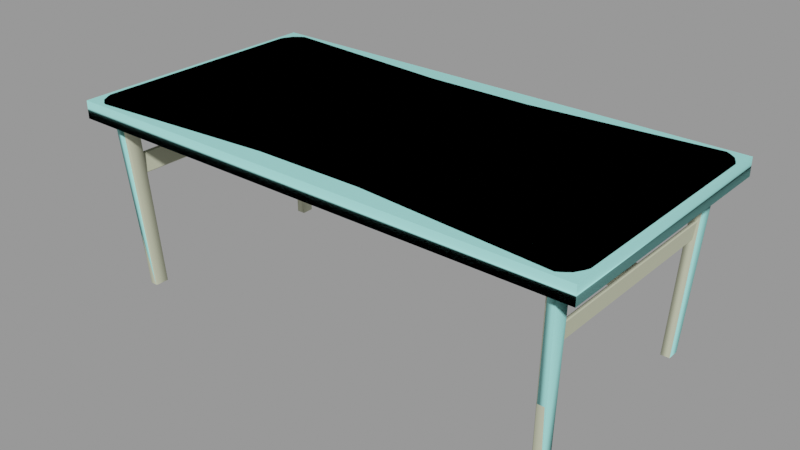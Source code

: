 # Source: work_table001.blend  (saved by Blender 2.92.15; exported with 4.5.12 LTS)
import bpy
from mathutils import Matrix  # noqa: F401  (used for matrix-valued properties, if any)

bpy.ops.wm.read_factory_settings(use_empty=True)
scene = bpy.context.scene
scene.name = 'work_table001.qc'

# ---- collections
col_work_table001 = bpy.data.collections.new('work_table001'); scene.collection.children.link(col_work_table001)

# ---- materials (node trees are filled in below, after node groups)
mat_work_table001 = bpy.data.materials.new('work_table001')
mat_work_table001.use_transparent_shadow = False
mat_work_table001.diffuse_color = (0.5536, 0.5702, 0.4135, 1.0)
mat_phy = bpy.data.materials.new('  phy')
mat_phy.use_transparent_shadow = False
mat_phy.diffuse_color = (0.4158, 0.9951, 0.9389, 1.0)

# ---- material node trees

# ---- meshes
me_work_table001_reference = bpy.data.meshes.new('work_table001_reference')
me_work_table001_reference.from_pydata([(-46.17, -2.037, 26.64), (-45.31, -2.004, 23.61), (46.05, -2.037, 26.64), (45.42, -2.004, 23.61), (45.34, 1.812, 23.44), (45.34, -1.812, 23.44), (-45.23, 1.812, 23.44), (-45.23, -1.812, 23.44), (-46.17, 2.037, 26.64), (46.05, 2.037, 26.64), (-45.31, 2.004, 23.61), (45.42, 2.004, 23.61), (46.12, -1.846, 26.8), (46.12, 1.846, 26.8), (-46.24, -1.846, 26.8), (-46.24, 1.846, 26.8), (-43.88, 19.29, 1e-06), (-43.88, 21.78, 1e-06), (-45.64, 20.97, 34.46), (-45.64, 23.67, 34.46), (-47.53, 23.67, 34.46), (-45.7, 21.78, 1e-06), (-47.53, 20.97, 34.46), (-45.7, 19.29, 1e-06), (-47.29, 23.96, 34.46), (-45.46, 22.05, 1e-06), (-45.89, 23.96, 34.46), (-44.12, 22.05, 1e-06), (-45.23, -20.5, 23.44), (-45.33, -20.48, 23.27), (-45.23, 20.5, 23.44), (-45.33, 20.47, 23.27), (-46.5, -20.65, 26.98), (-46.24, -20.63, 26.8), (-46.5, 20.65, 26.98), (-46.24, 20.63, 26.8), (-46.8, -20.65, 26.98), (-46.8, 20.65, 26.98), (-46.95, -20.63, 26.8), (-46.95, 20.63, 26.8), (-46.56, -20.5, 23.44), (-46.56, 20.5, 23.44), (-46.36, -20.48, 23.27), (-46.36, 20.47, 23.27), (-43.88, -19.29, -1e-06), (-45.64, -20.97, 34.46), (-43.88, -21.78, -1e-06), (-45.64, -23.67, 34.46), (-45.7, -19.29, -1e-06), (-45.7, -21.78, -1e-06), (-47.53, -20.97, 34.46), (-47.53, -23.67, 34.46), (43.88, 19.29, 1e-06), (45.64, 20.97, 34.46), (43.88, 21.78, 1e-06), (45.64, 23.67, 34.46), (45.7, 19.29, 1e-06), (45.7, 21.78, 1e-06), (47.53, 20.97, 34.46), (47.53, 23.67, 34.46), (45.34, -20.5, 23.44), (45.34, 20.5, 23.44), (45.44, -20.48, 23.27), (45.44, 20.47, 23.27), (46.38, -20.65, 26.98), (46.38, 20.65, 26.98), (46.12, -20.63, 26.8), (46.12, 20.63, 26.8), (46.68, -20.65, 26.98), (46.83, -20.63, 26.8), (46.68, 20.65, 26.98), (46.83, 20.63, 26.8), (46.44, -20.5, 23.44), (46.24, -20.48, 23.27), (46.44, 20.5, 23.44), (46.24, 20.47, 23.27), (43.88, -19.29, -1e-06), (43.88, -21.78, -1e-06), (45.64, -20.97, 34.46), (45.64, -23.67, 34.46), (47.53, -23.67, 34.46), (45.7, -21.78, -1e-06), (47.53, -20.97, 34.46), (45.7, -19.29, -1e-06), (47.29, -23.96, 34.46), (45.46, -22.05, -1e-06), (45.89, -23.96, 34.46), (44.12, -22.05, -1e-06), (-51.58, -23.27, 37.18), (-51.99, -21.06, 37.18), (-51.34, -23.05, 35.28), (-51.75, -20.86, 35.28), (-51.99, 21.06, 37.18), (-51.75, 20.86, 35.28), (-51.34, 23.05, 35.28), (-51.58, 23.27, 37.18), (-47.29, -23.96, 34.46), (-45.46, -22.05, -1e-06), (-45.89, -23.96, 34.46), (-44.12, -22.05, -1e-06), (47.29, 23.96, 34.46), (45.46, 22.05, 1e-06), (45.89, 23.96, 34.46), (44.12, 22.05, 1e-06), (-50.82, -21.71, 34.46), (-50.47, -22.55, 34.46), (-50.82, 21.71, 34.46), (-50.47, 22.55, 34.46), (51.58, 23.27, 37.18), (51.99, 21.06, 37.18), (51.34, 23.05, 35.28), (51.75, 20.86, 35.28), (51.99, -21.06, 37.18), (51.75, -20.86, 35.28), (51.34, -23.05, 35.28), (51.58, -23.27, 37.18), (-51.24, 22.09, 38.0), (-50.89, 22.93, 38.0), (-51.24, -22.09, 38.0), (-50.89, -22.93, 38.0), (50.26, -24.89, 35.28), (50.47, -22.55, 34.46), (49.59, -24.06, 34.46), (48.68, -26.09, 35.28), (48.29, -25.05, 34.46), (47.53, -25.47, 34.46), (46.85, -26.47, 35.28), (10.63, -22.53, 34.46), (10.65, -23.72, 35.28), (-10.65, -23.72, 35.28), (-10.63, -22.53, 34.46), (-46.85, -26.47, 35.28), (-47.53, -25.47, 34.46), (-48.68, -26.09, 35.28), (-48.29, -25.05, 34.46), (-49.59, -24.06, 34.46), (-50.26, -24.89, 35.28), (-50.26, 24.89, 35.28), (-49.59, 24.06, 34.46), (-48.68, 26.09, 35.28), (-48.29, 25.05, 34.46), (-47.53, 25.47, 34.46), (-46.85, 26.47, 35.28), (-10.63, 22.53, 34.46), (-10.65, 23.72, 35.28), (10.65, 23.72, 35.28), (10.63, 22.53, 34.46), (46.85, 26.47, 35.28), (47.53, 25.47, 34.46), (48.68, 26.09, 35.28), (48.29, 25.05, 34.46), (49.59, 24.06, 34.46), (50.26, 24.89, 35.28), (50.47, 22.55, 34.46), (-50.0, 24.47, 38.0), (-50.5, 25.13, 37.18), (-48.69, 25.48, 38.0), (-48.91, 26.34, 37.18), (-47.93, 25.9, 38.0), (-47.06, 26.73, 37.18), (-10.72, 22.92, 38.0), (-10.7, 23.95, 37.18), (10.72, 22.92, 38.0), (10.7, 23.95, 37.18), (47.06, 26.73, 37.18), (47.93, 25.9, 38.0), (48.91, 26.34, 37.18), (48.69, 25.48, 38.0), (50.5, 25.13, 37.18), (50.0, 24.47, 38.0), (50.89, 22.93, 38.0), (50.89, -22.93, 38.0), (50.0, -24.47, 38.0), (50.5, -25.13, 37.18), (48.69, -25.48, 38.0), (48.91, -26.34, 37.18), (47.93, -25.9, 38.0), (47.06, -26.73, 37.18), (10.72, -22.92, 38.0), (10.7, -23.95, 37.18), (-10.72, -22.92, 38.0), (-10.7, -23.95, 37.18), (-47.06, -26.73, 37.18), (-47.93, -25.9, 38.0), (-48.91, -26.34, 37.18), (-48.69, -25.48, 38.0), (-50.5, -25.13, 37.18), (-50.0, -24.47, 38.0), (50.82, 21.71, 34.46), (50.82, -21.71, 34.46), (51.24, 22.09, 38.0), (51.24, -22.09, 38.0)], [], [(0, 1, 2), (3, 2, 1), (4, 5, 6), (5, 7, 6), (8, 9, 10), (10, 9, 11), (12, 13, 14), (13, 15, 14), (3, 1, 5), (5, 1, 7), (10, 11, 6), (11, 4, 6), (13, 9, 15), (15, 9, 8), (12, 14, 2), (2, 14, 0), (16, 17, 18), (18, 17, 19), (20, 21, 22), (22, 21, 23), (16, 18, 23), (18, 22, 23), (24, 21, 20), (25, 21, 24), (24, 26, 25), (26, 27, 25), (19, 27, 26), (17, 27, 19), (28, 29, 30), (29, 31, 30), (32, 33, 34), (33, 35, 34), (36, 37, 38), (37, 39, 38), (40, 41, 42), (41, 43, 42), (31, 29, 43), (29, 42, 43), (33, 28, 35), (28, 30, 35), (37, 36, 34), (36, 32, 34), (38, 39, 40), (41, 40, 39), (44, 45, 46), (46, 45, 47), (48, 49, 50), (49, 51, 50), (50, 45, 48), (45, 44, 48), (52, 53, 54), (54, 53, 55), (56, 57, 58), (57, 59, 58), (58, 53, 56), (53, 52, 56), (60, 61, 62), (63, 62, 61), (64, 65, 66), (67, 66, 65), (68, 69, 70), (69, 71, 70), (72, 73, 74), (73, 75, 74), (73, 62, 75), (62, 63, 75), (66, 67, 60), (67, 61, 60), (64, 68, 65), (68, 70, 65), (69, 72, 71), (72, 74, 71), (76, 77, 78), (78, 77, 79), (80, 81, 82), (82, 81, 83), (76, 78, 83), (78, 82, 83), (84, 81, 80), (85, 81, 84), (84, 86, 85), (86, 87, 85), (79, 87, 86), (77, 87, 79), (88, 89, 90), (89, 91, 90), (89, 92, 91), (91, 92, 93), (93, 92, 94), (95, 94, 92), (51, 49, 96), (49, 97, 96), (97, 98, 96), (99, 98, 97), (98, 99, 47), (99, 46, 47), (59, 57, 100), (57, 101, 100), (101, 102, 100), (103, 102, 101), (102, 103, 55), (103, 54, 55), (90, 104, 105), (91, 104, 90), (104, 91, 93), (106, 104, 93), (93, 94, 106), (106, 94, 107), (108, 109, 110), (110, 109, 111), (109, 112, 111), (111, 112, 113), (114, 113, 112), (115, 114, 112), (95, 116, 117), (92, 116, 95), (89, 116, 92), (118, 116, 89), (89, 88, 118), (118, 88, 119), (114, 120, 121), (121, 120, 122), (120, 123, 122), (122, 123, 124), (123, 125, 124), (126, 125, 123), (125, 126, 127), (127, 126, 128), (128, 129, 127), (130, 127, 129), (131, 130, 129), (132, 130, 131), (131, 133, 132), (132, 133, 134), (133, 135, 134), (136, 135, 133), (136, 90, 135), (90, 105, 135), (94, 137, 107), (107, 137, 138), (137, 139, 138), (138, 139, 140), (139, 141, 140), (142, 141, 139), (141, 142, 143), (143, 142, 144), (144, 145, 143), (145, 146, 143), (147, 146, 145), (148, 146, 147), (147, 149, 148), (148, 149, 150), (149, 151, 150), (152, 151, 149), (152, 110, 151), (110, 153, 151), (95, 117, 154), (155, 95, 154), (155, 154, 156), (157, 155, 156), (158, 157, 156), (159, 157, 158), (158, 160, 159), (159, 160, 161), (160, 162, 161), (162, 163, 161), (162, 164, 163), (165, 164, 162), (164, 165, 166), (166, 165, 167), (166, 167, 168), (169, 168, 167), (170, 168, 169), (108, 168, 170), (115, 171, 172), (173, 115, 172), (173, 172, 174), (175, 173, 174), (176, 175, 174), (177, 175, 176), (176, 178, 177), (177, 178, 179), (178, 180, 179), (181, 179, 180), (180, 182, 181), (183, 182, 180), (182, 183, 184), (184, 183, 185), (184, 185, 186), (187, 186, 185), (119, 186, 187), (88, 186, 119), (90, 136, 88), (88, 136, 186), (186, 136, 184), (136, 133, 184), (184, 133, 182), (133, 131, 182), (182, 131, 181), (129, 181, 131), (128, 181, 129), (179, 181, 128), (126, 179, 128), (177, 179, 126), (126, 123, 177), (177, 123, 175), (123, 120, 175), (175, 120, 173), (173, 120, 115), (120, 114, 115), (110, 188, 153), (111, 188, 110), (113, 188, 111), (189, 188, 113), (113, 114, 189), (189, 114, 121), (176, 174, 190), (174, 172, 190), (172, 171, 190), (190, 171, 191), (116, 118, 119), (187, 116, 119), (185, 116, 187), (183, 116, 185), (180, 116, 183), (117, 116, 180), (154, 117, 180), (156, 154, 180), (158, 156, 180), (160, 158, 180), (160, 180, 162), (180, 178, 162), (162, 178, 165), (165, 178, 167), (167, 178, 169), (169, 178, 170), (170, 178, 190), (178, 176, 190), (141, 104, 140), (140, 104, 138), (138, 104, 107), (104, 106, 107), (189, 153, 188), (151, 153, 189), (150, 151, 189), (148, 150, 189), (146, 148, 189), (121, 146, 189), (122, 146, 121), (124, 146, 122), (125, 146, 124), (127, 146, 125), (143, 146, 127), (130, 143, 127), (130, 132, 143), (132, 134, 143), (134, 135, 143), (135, 105, 143), (105, 104, 143), (143, 104, 141), (94, 95, 137), (95, 155, 137), (155, 157, 137), (137, 157, 139), (157, 159, 139), (139, 159, 142), (159, 161, 142), (161, 144, 142), (145, 144, 161), (163, 145, 161), (147, 145, 163), (164, 147, 163), (147, 164, 149), (164, 166, 149), (149, 166, 152), (166, 168, 152), (168, 108, 152), (152, 108, 110), (115, 191, 171), (112, 191, 115), (191, 112, 109), (190, 191, 109), (109, 108, 190), (190, 108, 170)])
me_work_table001_reference.polygons.foreach_set('use_smooth', [True] * 284)
_k = set([(0, 2), (1, 2), (1, 3), (4, 6), (5, 6), (5, 7), (8, 9), (9, 15), (10, 11), (12, 14), (13, 14), (13, 15), (28, 30), (28, 35), (29, 30), (29, 31), (32, 34), (33, 34), (33, 35), (36, 37), (38, 39), (40, 41), (42, 43), (60, 61), (62, 63), (62, 75), (64, 65), (65, 68), (66, 67), (68, 70), (69, 70), (69, 71), (71, 72), (72, 74), (73, 74), (73, 75), (88, 89), (88, 186), (89, 92), (90, 91), (90, 136), (91, 93), (92, 95), (93, 94), (94, 137), (95, 155), (104, 105), (104, 106), (105, 135), (106, 107), (107, 138), (108, 109), (108, 168), (109, 112), (110, 111), (110, 152), (111, 113), (112, 115), (113, 114), (114, 120), (115, 173), (116, 117), (116, 118), (117, 154), (118, 119), (119, 187), (120, 123), (121, 122), (121, 189), (122, 124), (123, 126), (124, 125), (125, 127), (126, 128), (127, 130), (128, 129), (129, 131), (130, 132), (131, 133), (132, 134), (133, 136), (134, 135), (137, 139), (138, 140), (139, 142), (140, 141), (141, 143), (142, 144), (143, 146), (144, 145), (145, 147), (146, 148), (147, 149), (148, 150), (149, 152), (150, 151), (151, 153), (153, 188), (154, 156), (155, 157), (156, 158), (157, 159), (158, 160), (159, 161), (160, 162), (161, 163), (162, 165), (163, 164), (164, 166), (165, 167), (166, 168), (167, 169), (169, 170), (170, 190), (171, 172), (171, 191), (172, 174), (173, 175), (174, 176), (175, 177), (176, 178), (177, 179), (178, 180), (179, 181), (180, 183), (181, 182), (182, 184), (183, 185), (184, 186), (185, 187), (188, 189), (190, 191)])
me_work_table001_reference.attributes.new('sharp_edge', 'BOOLEAN', 'EDGE').data.foreach_set('value', [ (min(e.vertices), max(e.vertices)) in _k for e in me_work_table001_reference.edges])
_uv = me_work_table001_reference.uv_layers.new(name='UVMap')
_uv.uv.foreach_set('vector', [0.8543, 0.7563, 0.8303, 0.7479, 0.8543, 0.006817, 0.8303, 0.01523, 0.8543, 0.006817, 0.8303, 0.7479, 0.9429, 0.07764, 0.9685, 0.07756, 0.9447, 0.7113, 0.9685, 0.07756, 0.9703, 0.7113, 0.9447, 0.7113, 0.8622, 0.7563, 0.8622, 0.006817, 0.8863, 0.7479, 0.8863, 0.7479, 0.8622, 0.006817, 0.8863, 0.01523, 0.9047, 0.06813, 0.9303, 0.06813, 0.9047, 0.718, 0.9303, 0.06813, 0.9303, 0.718, 0.9047, 0.718, 0.9698, 0.07781, 0.9716, 0.7123, 0.9685, 0.07756, 0.9685, 0.07756, 0.9716, 0.7123, 0.9703, 0.7113, 0.8863, 0.7479, 0.8863, 0.01523, 0.8876, 0.7474, 0.8863, 0.01523, 0.8876, 0.01571, 0.8876, 0.7474, 0.9303, 0.06813, 0.9316, 0.06919, 0.9303, 0.718, 0.9303, 0.718, 0.9316, 0.06919, 0.9317, 0.7183, 0.9047, 0.06813, 0.9047, 0.718, 0.9034, 0.06919, 0.9034, 0.06919, 0.9047, 0.718, 0.9034, 0.7183, 0.03209, 0.9292, 0.03209, 0.9112, 0.3061, 0.9292, 0.3061, 0.9292, 0.03209, 0.9112, 0.3061, 0.9112, 0.602, 0.9503, 0.465, 0.9504, 0.602, 0.9323, 0.602, 0.9323, 0.465, 0.9504, 0.465, 0.9324, 0.323, 0.9035, 0.597, 0.9035, 0.323, 0.9186, 0.597, 0.9035, 0.597, 0.9186, 0.323, 0.9186, 0.03209, 0.8968, 0.3061, 0.8987, 0.03209, 0.8987, 0.3061, 0.8968, 0.3061, 0.8987, 0.03209, 0.8968, 0.03209, 0.8968, 0.03209, 0.8855, 0.3061, 0.8968, 0.03209, 0.8855, 0.3061, 0.8855, 0.3061, 0.8968, 0.03209, 0.8836, 0.3061, 0.8855, 0.03209, 0.8855, 0.3061, 0.8836, 0.3061, 0.8855, 0.03209, 0.8836, 0.8989, 0.8699, 0.8989, 0.8713, 0.6195, 0.8699, 0.8989, 0.8713, 0.6195, 0.8713, 0.6195, 0.8699, 0.6193, 0.9183, 0.6193, 0.9174, 0.8987, 0.9178, 0.6193, 0.9174, 0.8987, 0.9169, 0.8987, 0.9178, 0.6193, 0.9204, 0.8987, 0.9199, 0.6193, 0.9224, 0.8987, 0.9199, 0.8987, 0.9219, 0.6193, 0.9224, 0.309, 0.811, 0.02957, 0.8111, 0.309, 0.809, 0.02957, 0.8111, 0.02957, 0.8092, 0.309, 0.809, 0.02957, 0.7981, 0.309, 0.798, 0.02957, 0.8092, 0.309, 0.798, 0.309, 0.809, 0.02957, 0.8092, 0.8989, 0.8432, 0.8989, 0.8699, 0.6195, 0.8432, 0.8989, 0.8699, 0.6195, 0.8699, 0.6195, 0.8432, 0.8987, 0.9199, 0.6193, 0.9204, 0.8987, 0.9178, 0.6193, 0.9204, 0.6193, 0.9183, 0.8987, 0.9178, 0.6193, 0.9224, 0.8987, 0.9219, 0.6193, 0.9357, 0.8987, 0.9352, 0.6193, 0.9357, 0.8987, 0.9219, 0.323, 0.8793, 0.597, 0.8793, 0.323, 0.8973, 0.323, 0.8973, 0.597, 0.8793, 0.597, 0.8973, 0.317, 0.9824, 0.317, 0.9644, 0.454, 0.9823, 0.317, 0.9644, 0.454, 0.9643, 0.454, 0.9823, 0.03209, 0.8774, 0.03209, 0.8623, 0.3061, 0.8774, 0.03209, 0.8623, 0.3061, 0.8623, 0.3061, 0.8774, 0.465, 0.966, 0.602, 0.966, 0.465, 0.984, 0.465, 0.984, 0.602, 0.966, 0.602, 0.984, 0.323, 0.8518, 0.323, 0.8338, 0.597, 0.8518, 0.323, 0.8338, 0.597, 0.8338, 0.597, 0.8518, 0.597, 0.8125, 0.597, 0.8277, 0.323, 0.8125, 0.597, 0.8277, 0.323, 0.8277, 0.323, 0.8125, 0.309, 0.7824, 0.02957, 0.7825, 0.309, 0.7809, 0.02957, 0.781, 0.309, 0.7809, 0.02957, 0.7825, 0.6213, 0.8829, 0.9006, 0.885, 0.6212, 0.8852, 0.9006, 0.8874, 0.6212, 0.8852, 0.9006, 0.885, 0.8924, 0.8075, 0.8924, 0.8089, 0.613, 0.8075, 0.8924, 0.8089, 0.613, 0.8089, 0.613, 0.8075, 0.8924, 0.8356, 0.8924, 0.837, 0.613, 0.8356, 0.8924, 0.837, 0.613, 0.837, 0.613, 0.8356, 0.309, 0.7698, 0.309, 0.7809, 0.02957, 0.77, 0.309, 0.7809, 0.02957, 0.781, 0.02957, 0.77, 0.6212, 0.8852, 0.9006, 0.8874, 0.6211, 0.9067, 0.9006, 0.8874, 0.9005, 0.9088, 0.6211, 0.9067, 0.6213, 0.8829, 0.6213, 0.8808, 0.9006, 0.885, 0.6213, 0.8808, 0.9007, 0.8829, 0.9006, 0.885, 0.8924, 0.8089, 0.8924, 0.8356, 0.613, 0.8089, 0.8924, 0.8356, 0.613, 0.8356, 0.613, 0.8089, 0.317, 0.952, 0.317, 0.934, 0.454, 0.9519, 0.454, 0.9519, 0.317, 0.934, 0.454, 0.9339, 0.597, 0.8063, 0.323, 0.8063, 0.597, 0.7884, 0.597, 0.7884, 0.323, 0.8063, 0.323, 0.7884, 0.3061, 0.8348, 0.03209, 0.8348, 0.3061, 0.8196, 0.03209, 0.8348, 0.03209, 0.8196, 0.3061, 0.8196, 0.597, 0.769, 0.323, 0.767, 0.597, 0.767, 0.323, 0.769, 0.323, 0.767, 0.597, 0.769, 0.597, 0.769, 0.597, 0.7802, 0.323, 0.769, 0.597, 0.7802, 0.323, 0.7802, 0.323, 0.769, 0.597, 0.7822, 0.323, 0.7802, 0.597, 0.7802, 0.323, 0.7822, 0.323, 0.7802, 0.597, 0.7822, 0.1196, 0.7455, 0.1342, 0.7484, 0.1196, 0.7531, 0.1342, 0.7484, 0.1342, 0.756, 0.1196, 0.7531, 0.1342, 0.7484, 0.4109, 0.7491, 0.1342, 0.756, 0.1342, 0.756, 0.4109, 0.7491, 0.4109, 0.7566, 0.4109, 0.7566, 0.4109, 0.7491, 0.4255, 0.7538, 0.4255, 0.7462, 0.4255, 0.7538, 0.4109, 0.7491, 0.597, 0.8731, 0.323, 0.8731, 0.597, 0.8712, 0.323, 0.8731, 0.323, 0.8712, 0.597, 0.8712, 0.323, 0.8712, 0.597, 0.8599, 0.597, 0.8712, 0.323, 0.8599, 0.597, 0.8599, 0.323, 0.8712, 0.597, 0.8599, 0.323, 0.8599, 0.597, 0.858, 0.323, 0.8599, 0.323, 0.858, 0.597, 0.858, 0.03209, 0.8409, 0.3061, 0.8409, 0.03209, 0.8429, 0.3061, 0.8409, 0.3061, 0.8429, 0.03209, 0.8429, 0.3061, 0.8429, 0.03209, 0.8541, 0.03209, 0.8429, 0.3061, 0.8541, 0.03209, 0.8541, 0.3061, 0.8429, 0.03209, 0.8541, 0.3061, 0.8541, 0.03209, 0.8561, 0.3061, 0.8541, 0.3061, 0.8561, 0.03209, 0.8561, 0.7876, 0.7444, 0.7793, 0.7382, 0.7849, 0.7358, 0.7731, 0.7473, 0.7793, 0.7382, 0.7876, 0.7444, 0.7793, 0.7382, 0.7731, 0.7473, 0.4963, 0.7482, 0.49, 0.7392, 0.7793, 0.7382, 0.4963, 0.7482, 0.4963, 0.7482, 0.4818, 0.7454, 0.49, 0.7392, 0.49, 0.7392, 0.4818, 0.7454, 0.4844, 0.7368, 0.613, 0.7797, 0.6276, 0.7797, 0.613, 0.7948, 0.613, 0.7948, 0.6276, 0.7797, 0.6276, 0.7948, 0.6276, 0.7797, 0.9043, 0.7797, 0.6276, 0.7948, 0.6276, 0.7948, 0.9043, 0.7797, 0.9043, 0.7948, 0.9189, 0.7948, 0.9043, 0.7948, 0.9043, 0.7797, 0.9189, 0.7797, 0.9189, 0.7948, 0.9043, 0.7797, 0.4255, 0.7462, 0.4172, 0.7401, 0.4228, 0.7377, 0.4109, 0.7491, 0.4172, 0.7401, 0.4255, 0.7462, 0.1342, 0.7484, 0.4172, 0.7401, 0.4109, 0.7491, 0.1279, 0.7394, 0.4172, 0.7401, 0.1342, 0.7484, 0.1342, 0.7484, 0.1196, 0.7455, 0.1279, 0.7394, 0.1279, 0.7394, 0.1196, 0.7455, 0.1224, 0.737, 0.03779, 0.02144, 0.03779, 0.0291, 0.03197, 0.02687, 0.03197, 0.02687, 0.03779, 0.0291, 0.03197, 0.03319, 0.03779, 0.0291, 0.03779, 0.04033, 0.03197, 0.03319, 0.03197, 0.03319, 0.03779, 0.04033, 0.03197, 0.04246, 0.03779, 0.04033, 0.03197, 0.04784, 0.03197, 0.04246, 0.03779, 0.05342, 0.03197, 0.04784, 0.03779, 0.04033, 0.03197, 0.04784, 0.03779, 0.05342, 0.03197, 0.3111, 0.03197, 0.3111, 0.03779, 0.05342, 0.03779, 0.3111, 0.03779, 0.3111, 0.03779, 0.4627, 0.03197, 0.3111, 0.03197, 0.4627, 0.03197, 0.3111, 0.03779, 0.4627, 0.03779, 0.7203, 0.03197, 0.4627, 0.03779, 0.4627, 0.03197, 0.7259, 0.03197, 0.4627, 0.03779, 0.7203, 0.03779, 0.7203, 0.03779, 0.7334, 0.03197, 0.7259, 0.03197, 0.7259, 0.03779, 0.7334, 0.03197, 0.7313, 0.03779, 0.7334, 0.03197, 0.7406, 0.03197, 0.7313, 0.03779, 0.7446, 0.03197, 0.7406, 0.03779, 0.7334, 0.03779, 0.7446, 0.03779, 0.7523, 0.03197, 0.7406, 0.03779, 0.7523, 0.03197, 0.7469, 0.03197, 0.7406, 0.08243, 0.7523, 0.08243, 0.7446, 0.08826, 0.7469, 0.08826, 0.7469, 0.08243, 0.7446, 0.08826, 0.7406, 0.08243, 0.7446, 0.08243, 0.7334, 0.08826, 0.7406, 0.08826, 0.7406, 0.08243, 0.7334, 0.08826, 0.7313, 0.08243, 0.7334, 0.08826, 0.7259, 0.08826, 0.7313, 0.08243, 0.7203, 0.08826, 0.7259, 0.08243, 0.7334, 0.08826, 0.7259, 0.08243, 0.7203, 0.08826, 0.4627, 0.08826, 0.4627, 0.08243, 0.7203, 0.08243, 0.4627, 0.08243, 0.4627, 0.08243, 0.3111, 0.08826, 0.4627, 0.08243, 0.3111, 0.08826, 0.3111, 0.08826, 0.4627, 0.08243, 0.05342, 0.08826, 0.3111, 0.08243, 0.3111, 0.08826, 0.04784, 0.08826, 0.3111, 0.08243, 0.05342, 0.08243, 0.05342, 0.08243, 0.04033, 0.08826, 0.04784, 0.08826, 0.04784, 0.08243, 0.04033, 0.08826, 0.04246, 0.08243, 0.04033, 0.08826, 0.03319, 0.08826, 0.04246, 0.08243, 0.0291, 0.08826, 0.03319, 0.08243, 0.04033, 0.08243, 0.0291, 0.08243, 0.02144, 0.08826, 0.03319, 0.08243, 0.02144, 0.08826, 0.02687, 0.08826, 0.03319, 0.06904, 0.7523, 0.06321, 0.7469, 0.06321, 0.7406, 0.06904, 0.7446, 0.06904, 0.7523, 0.06321, 0.7406, 0.06904, 0.7446, 0.06321, 0.7406, 0.06321, 0.7313, 0.06904, 0.7334, 0.06904, 0.7446, 0.06321, 0.7313, 0.06321, 0.7259, 0.06904, 0.7334, 0.06321, 0.7313, 0.06904, 0.7203, 0.06904, 0.7334, 0.06321, 0.7259, 0.06321, 0.7259, 0.06321, 0.4627, 0.06904, 0.7203, 0.06904, 0.7203, 0.06321, 0.4627, 0.06904, 0.4627, 0.06321, 0.4627, 0.06321, 0.3111, 0.06904, 0.4627, 0.06321, 0.3111, 0.06904, 0.3111, 0.06904, 0.4627, 0.06321, 0.3111, 0.06904, 0.05342, 0.06904, 0.3111, 0.06321, 0.04784, 0.06904, 0.05342, 0.06321, 0.3111, 0.06904, 0.05342, 0.06321, 0.04784, 0.06904, 0.04033, 0.06904, 0.04033, 0.06321, 0.04784, 0.06321, 0.04246, 0.06904, 0.04033, 0.06321, 0.04246, 0.06904, 0.0291, 0.06321, 0.03319, 0.06904, 0.0291, 0.06321, 0.04246, 0.06321, 0.02687, 0.06904, 0.0291, 0.06321, 0.03319, 0.06904, 0.02144, 0.06904, 0.0291, 0.06321, 0.02687, 0.05119, 0.02144, 0.05701, 0.02687, 0.05701, 0.03319, 0.05119, 0.0291, 0.05119, 0.02144, 0.05701, 0.03319, 0.05119, 0.0291, 0.05701, 0.03319, 0.05701, 0.04246, 0.05119, 0.04033, 0.05119, 0.0291, 0.05701, 0.04246, 0.05701, 0.04784, 0.05119, 0.04033, 0.05701, 0.04246, 0.05119, 0.05342, 0.05119, 0.04033, 0.05701, 0.04784, 0.05701, 0.04784, 0.05701, 0.3111, 0.05119, 0.05342, 0.05119, 0.05342, 0.05701, 0.3111, 0.05119, 0.3111, 0.05701, 0.3111, 0.05701, 0.4627, 0.05119, 0.3111, 0.05119, 0.4627, 0.05119, 0.3111, 0.05701, 0.4627, 0.05701, 0.4627, 0.05119, 0.7203, 0.05119, 0.4627, 0.05701, 0.7259, 0.05119, 0.7203, 0.05701, 0.4627, 0.05119, 0.7203, 0.05701, 0.7259, 0.05119, 0.7334, 0.05119, 0.7334, 0.05701, 0.7259, 0.05701, 0.7313, 0.05119, 0.7334, 0.05701, 0.7313, 0.05119, 0.7446, 0.05701, 0.7406, 0.05119, 0.7446, 0.05701, 0.7313, 0.05701, 0.7469, 0.05119, 0.7446, 0.05701, 0.7406, 0.05119, 0.7523, 0.05119, 0.7446, 0.05701, 0.7469, 0.03779, 0.7523, 0.03779, 0.7446, 0.05119, 0.7523, 0.05119, 0.7523, 0.03779, 0.7446, 0.05119, 0.7446, 0.05119, 0.7446, 0.03779, 0.7446, 0.05119, 0.7334, 0.03779, 0.7446, 0.03779, 0.7334, 0.05119, 0.7334, 0.05119, 0.7334, 0.03779, 0.7334, 0.05119, 0.7203, 0.03779, 0.7334, 0.03779, 0.7203, 0.05119, 0.7203, 0.05119, 0.7203, 0.03779, 0.7203, 0.05119, 0.4627, 0.03779, 0.4627, 0.05119, 0.4627, 0.03779, 0.7203, 0.03779, 0.3111, 0.05119, 0.4627, 0.03779, 0.4627, 0.05119, 0.3111, 0.05119, 0.4627, 0.03779, 0.3111, 0.03779, 0.05342, 0.05119, 0.3111, 0.03779, 0.3111, 0.05119, 0.05342, 0.05119, 0.3111, 0.03779, 0.05342, 0.03779, 0.05342, 0.03779, 0.04033, 0.05119, 0.05342, 0.05119, 0.05342, 0.03779, 0.04033, 0.05119, 0.04033, 0.03779, 0.04033, 0.03779, 0.0291, 0.05119, 0.04033, 0.05119, 0.04033, 0.03779, 0.0291, 0.05119, 0.0291, 0.05119, 0.0291, 0.03779, 0.0291, 0.05119, 0.02144, 0.03779, 0.0291, 0.03779, 0.02144, 0.05119, 0.02144, 0.613, 0.7948, 0.6213, 0.8013, 0.6157, 0.8013, 0.6276, 0.7948, 0.6213, 0.8013, 0.613, 0.7948, 0.9043, 0.7948, 0.6213, 0.8013, 0.6276, 0.7948, 0.9106, 0.8013, 0.6213, 0.8013, 0.9043, 0.7948, 0.9043, 0.7948, 0.9189, 0.7948, 0.9106, 0.8013, 0.9106, 0.8013, 0.9189, 0.7948, 0.9161, 0.8013, 0.1045, 0.05661, 0.1073, 0.05138, 0.4188, 0.03452, 0.1073, 0.05138, 0.1139, 0.04237, 0.4188, 0.03452, 0.1139, 0.04237, 0.124, 0.03624, 0.4188, 0.03452, 0.4188, 0.03452, 0.124, 0.03624, 0.1295, 0.03385, 0.4172, 0.7401, 0.1279, 0.7394, 0.1224, 0.737, 0.1123, 0.7308, 0.4172, 0.7401, 0.1224, 0.737, 0.1058, 0.7218, 0.4172, 0.7401, 0.1123, 0.7308, 0.103, 0.7165, 0.4172, 0.7401, 0.1058, 0.7218, 0.1184, 0.4604, 0.4172, 0.7401, 0.103, 0.7165, 0.4228, 0.7377, 0.4172, 0.7401, 0.1184, 0.4604, 0.4329, 0.7316, 0.4228, 0.7377, 0.1184, 0.4604, 0.4395, 0.7226, 0.4329, 0.7316, 0.1184, 0.4604, 0.4423, 0.7173, 0.4395, 0.7226, 0.1184, 0.4604, 0.4281, 0.4611, 0.4423, 0.7173, 0.1184, 0.4604, 0.4281, 0.4611, 0.1184, 0.4604, 0.4285, 0.3135, 0.1184, 0.4604, 0.1188, 0.3129, 0.4285, 0.3135, 0.4285, 0.3135, 0.1188, 0.3129, 0.4438, 0.05739, 0.4438, 0.05739, 0.1188, 0.3129, 0.441, 0.05214, 0.441, 0.05214, 0.1188, 0.3129, 0.4344, 0.0431, 0.4344, 0.0431, 0.1188, 0.3129, 0.4244, 0.03693, 0.4244, 0.03693, 0.1188, 0.3129, 0.4188, 0.03452, 0.1188, 0.3129, 0.1045, 0.05661, 0.4188, 0.03452, 0.4649, 0.7165, 0.7793, 0.7382, 0.4678, 0.7217, 0.4678, 0.7217, 0.7793, 0.7382, 0.4744, 0.7307, 0.4744, 0.7307, 0.7793, 0.7382, 0.4844, 0.7368, 0.7793, 0.7382, 0.49, 0.7392, 0.4844, 0.7368, 0.7769, 0.03268, 0.4821, 0.03607, 0.4876, 0.03365, 0.472, 0.04226, 0.4821, 0.03607, 0.7769, 0.03268, 0.4655, 0.0513, 0.472, 0.04226, 0.7769, 0.03268, 0.4627, 0.05655, 0.4655, 0.0513, 0.7769, 0.03268, 0.4783, 0.3126, 0.4627, 0.05655, 0.7769, 0.03268, 0.7825, 0.03505, 0.4783, 0.3126, 0.7769, 0.03268, 0.7926, 0.04117, 0.4783, 0.3126, 0.7825, 0.03505, 0.7992, 0.05017, 0.4783, 0.3126, 0.7926, 0.04117, 0.802, 0.0554, 0.4783, 0.3126, 0.7992, 0.05017, 0.788, 0.3117, 0.4783, 0.3126, 0.802, 0.0554, 0.4789, 0.4602, 0.4783, 0.3126, 0.788, 0.3117, 0.7885, 0.4593, 0.4789, 0.4602, 0.788, 0.3117, 0.7885, 0.4593, 0.8043, 0.7153, 0.4789, 0.4602, 0.8043, 0.7153, 0.8015, 0.7206, 0.4789, 0.4602, 0.8015, 0.7206, 0.7949, 0.7296, 0.4789, 0.4602, 0.7949, 0.7296, 0.7849, 0.7358, 0.4789, 0.4602, 0.7849, 0.7358, 0.7793, 0.7382, 0.4789, 0.4602, 0.4789, 0.4602, 0.7793, 0.7382, 0.4649, 0.7165, 0.08243, 0.7523, 0.06904, 0.7523, 0.08243, 0.7446, 0.06904, 0.7523, 0.06904, 0.7446, 0.08243, 0.7446, 0.06904, 0.7446, 0.06904, 0.7334, 0.08243, 0.7446, 0.08243, 0.7446, 0.06904, 0.7334, 0.08243, 0.7334, 0.06904, 0.7334, 0.06904, 0.7203, 0.08243, 0.7334, 0.08243, 0.7334, 0.06904, 0.7203, 0.08243, 0.7203, 0.06904, 0.7203, 0.06904, 0.4627, 0.08243, 0.7203, 0.06904, 0.4627, 0.08243, 0.4627, 0.08243, 0.7203, 0.08243, 0.3111, 0.08243, 0.4627, 0.06904, 0.4627, 0.06904, 0.3111, 0.08243, 0.3111, 0.06904, 0.4627, 0.08243, 0.05342, 0.08243, 0.3111, 0.06904, 0.3111, 0.06904, 0.05342, 0.08243, 0.05342, 0.06904, 0.3111, 0.08243, 0.05342, 0.06904, 0.05342, 0.08243, 0.04033, 0.06904, 0.05342, 0.06904, 0.04033, 0.08243, 0.04033, 0.08243, 0.04033, 0.06904, 0.04033, 0.08243, 0.0291, 0.06904, 0.04033, 0.06904, 0.0291, 0.08243, 0.0291, 0.06904, 0.0291, 0.06904, 0.02144, 0.08243, 0.0291, 0.08243, 0.0291, 0.06904, 0.02144, 0.08243, 0.02144, 0.9189, 0.7797, 0.9106, 0.7732, 0.9161, 0.7732, 0.9043, 0.7797, 0.9106, 0.7732, 0.9189, 0.7797, 0.9106, 0.7732, 0.9043, 0.7797, 0.6276, 0.7797, 0.6213, 0.7732, 0.9106, 0.7732, 0.6276, 0.7797, 0.6276, 0.7797, 0.613, 0.7797, 0.6213, 0.7732, 0.6213, 0.7732, 0.613, 0.7797, 0.6157, 0.7732])
_uv.active_render = True
_uv = me_work_table001_reference.uv_layers.new(name='lightmap')
_uv.uv.foreach_set('vector', [0.6943, 0.6327, 0.7298, 0.6327, 0.7298, 0.3188, 0.6144, 0.6723, 0.6144, 0.6357, 0.3097, 0.6723, 0.6144, 0.7911, 0.6144, 0.7545, 0.3097, 0.7911, 0.6134, 0.7535, 0.3087, 0.7535, 0.3087, 0.7901, 0.7288, 0.3178, 0.6933, 0.6317, 0.6933, 0.3178, 0.6134, 0.6347, 0.3087, 0.6713, 0.3087, 0.6347, 0.7682, 0.6327, 0.7328, 0.6327, 0.7682, 0.3188, 0.7318, 0.6317, 0.7318, 0.3178, 0.7672, 0.3178, 0.9221, 0.9921, 0.6174, 0.999, 0.9221, 0.999, 0.999, 0.002002, 0.9924, 0.3158, 0.999, 0.3158, 0.6164, 0.998, 0.9211, 0.9911, 0.6164, 0.9911, 0.998, 0.001001, 0.9914, 0.001001, 0.9914, 0.3148, 0.6144, 0.9921, 0.6144, 0.999, 0.3097, 0.999, 0.9828, 0.9495, 0.9894, 0.6357, 0.9894, 0.9495, 0.3087, 0.998, 0.6134, 0.9911, 0.3087, 0.9911, 0.9818, 0.9485, 0.9884, 0.6347, 0.9818, 0.6347, 0.6144, 0.8139, 0.6144, 0.8307, 0.3097, 0.8307, 0.7875, 0.3158, 0.7875, 0.002002, 0.7712, 0.3158, 0.8674, 0.6327, 0.8836, 0.3188, 0.8836, 0.6327, 0.002002, 0.8109, 0.3067, 0.8109, 0.3067, 0.7941, 0.8097, 0.3158, 0.8259, 0.002002, 0.8259, 0.3158, 0.3067, 0.8505, 0.3067, 0.8337, 0.002002, 0.8505, 0.9221, 0.7545, 0.6174, 0.7614, 0.9221, 0.7614, 0.9509, 0.6327, 0.9443, 0.6327, 0.9509, 0.3188, 0.9221, 0.7941, 0.9221, 0.801, 0.6174, 0.801, 0.9509, 0.6357, 0.9443, 0.9495, 0.9509, 0.9495, 0.9221, 0.8109, 0.6174, 0.8109, 0.9221, 0.804, 0.9924, 0.6327, 0.999, 0.6327, 0.999, 0.3188, 0.9221, 0.9723, 0.9221, 0.9792, 0.6174, 0.9792, 0.9798, 0.002002, 0.9798, 0.3158, 0.9732, 0.3158, 0.6144, 0.9723, 0.6144, 0.9792, 0.3097, 0.9792, 0.9702, 0.6357, 0.9702, 0.9495, 0.9635, 0.9495, 0.3067, 0.9723, 0.002002, 0.9792, 0.3067, 0.9792, 0.9635, 0.6327, 0.9702, 0.6327, 0.9702, 0.3188, 0.6144, 0.9624, 0.3097, 0.9693, 0.6144, 0.9693, 0.9635, 0.3158, 0.9702, 0.3158, 0.9702, 0.002002, 0.3067, 0.999, 0.002002, 0.999, 0.3067, 0.9921, 0.001001, 0.998, 0.001001, 0.9911, 0.3057, 0.9911, 0.6528, 0.6327, 0.6174, 0.6327, 0.6528, 0.3188, 0.3097, 0.7119, 0.6144, 0.7119, 0.6144, 0.6753, 0.9894, 0.6327, 0.9894, 0.3188, 0.9828, 0.6327, 0.9884, 0.3178, 0.9818, 0.3178, 0.9818, 0.6317, 0.6144, 0.7515, 0.3097, 0.7515, 0.6144, 0.7149, 0.6913, 0.6327, 0.6913, 0.3188, 0.6558, 0.6327, 0.6144, 0.9129, 0.3097, 0.9297, 0.6144, 0.9297, 0.9028, 0.3188, 0.9028, 0.6327, 0.8866, 0.6327, 0.9251, 0.3158, 0.9413, 0.3158, 0.9413, 0.002002, 0.6174, 0.7317, 0.9221, 0.7149, 0.9221, 0.7317, 0.9251, 0.6327, 0.9413, 0.6327, 0.9413, 0.3188, 0.6174, 0.7515, 0.9221, 0.7347, 0.9221, 0.7515, 0.3087, 0.8297, 0.6134, 0.8129, 0.3087, 0.8129, 0.7702, 0.3148, 0.7702, 0.001001, 0.7865, 0.001001, 0.001001, 0.8099, 0.001001, 0.7931, 0.3057, 0.7931, 0.8664, 0.6317, 0.8826, 0.3178, 0.8664, 0.3178, 0.001001, 0.8495, 0.001001, 0.8327, 0.3057, 0.8327, 0.8087, 0.3148, 0.8249, 0.001001, 0.8087, 0.001001, 0.6164, 0.9782, 0.9211, 0.9713, 0.6164, 0.9713, 0.9722, 0.001001, 0.9722, 0.3148, 0.9788, 0.001001, 0.3087, 0.9782, 0.6134, 0.9713, 0.3087, 0.9713, 0.9625, 0.6347, 0.9625, 0.9485, 0.9692, 0.6347, 0.001001, 0.9782, 0.001001, 0.9713, 0.3057, 0.9713, 0.9625, 0.6317, 0.9625, 0.3178, 0.9692, 0.3178, 0.3087, 0.9683, 0.3087, 0.9614, 0.6134, 0.9614, 0.9625, 0.3148, 0.9625, 0.001001, 0.9692, 0.001001, 0.3067, 0.9693, 0.3067, 0.9624, 0.002002, 0.9693, 0.3057, 0.9614, 0.001001, 0.9614, 0.001001, 0.9683, 0.6164, 0.3178, 0.6164, 0.6317, 0.6518, 0.3178, 0.3087, 0.7109, 0.3087, 0.6743, 0.6134, 0.6743, 0.9605, 0.6327, 0.9539, 0.6327, 0.9605, 0.3188, 0.9529, 0.6317, 0.9529, 0.3178, 0.9595, 0.3178, 0.3087, 0.7139, 0.3087, 0.7505, 0.6134, 0.7139, 0.6548, 0.6317, 0.6548, 0.3178, 0.6903, 0.3178, 0.3087, 0.9287, 0.3087, 0.9119, 0.6134, 0.9119, 0.8856, 0.3178, 0.8856, 0.6317, 0.9018, 0.3178, 0.6164, 0.7307, 0.9211, 0.7139, 0.6164, 0.7139, 0.9241, 0.3148, 0.9241, 0.001001, 0.9403, 0.001001, 0.6164, 0.7505, 0.9211, 0.7337, 0.6164, 0.7337, 0.9241, 0.3178, 0.9403, 0.3178, 0.9241, 0.6317, 0.9221, 0.7842, 0.6174, 0.7911, 0.9221, 0.7911, 0.9509, 0.3158, 0.9443, 0.3158, 0.9509, 0.002002, 0.9221, 0.7743, 0.9221, 0.7812, 0.6174, 0.7812, 0.9413, 0.6357, 0.9347, 0.9495, 0.9413, 0.9495, 0.9221, 0.7713, 0.6174, 0.7713, 0.9221, 0.7644, 0.9251, 0.9495, 0.9317, 0.9495, 0.9317, 0.6357, 0.7105, 0.6723, 0.7105, 0.6555, 0.6943, 0.6723, 0.7135, 0.6525, 0.7298, 0.6525, 0.7298, 0.6357, 0.6144, 0.9327, 0.3097, 0.9495, 0.6144, 0.9495, 0.9221, 0.3188, 0.9058, 0.6327, 0.9221, 0.6327, 0.7105, 0.6525, 0.6943, 0.6525, 0.7105, 0.6357, 0.7682, 0.6723, 0.752, 0.6723, 0.7682, 0.6555, 0.6164, 0.7832, 0.9211, 0.7832, 0.6164, 0.7901, 0.9499, 0.001001, 0.9433, 0.001001, 0.9433, 0.3148, 0.9211, 0.7733, 0.6164, 0.7733, 0.6164, 0.7802, 0.9403, 0.6347, 0.9337, 0.9485, 0.9337, 0.6347, 0.6164, 0.7703, 0.9211, 0.7634, 0.6164, 0.7634, 0.9241, 0.6347, 0.9307, 0.6347, 0.9241, 0.9485, 0.6164, 0.7535, 0.9211, 0.7535, 0.6164, 0.7604, 0.9499, 0.3178, 0.9433, 0.3178, 0.9433, 0.6317, 0.9211, 0.7931, 0.6164, 0.7931, 0.6164, 0.8, 0.9499, 0.6347, 0.9433, 0.9485, 0.9433, 0.6347, 0.6164, 0.8099, 0.9211, 0.803, 0.6164, 0.803, 0.9914, 0.3178, 0.998, 0.3178, 0.9914, 0.6317, 0.749, 0.6753, 0.7424, 0.6822, 0.749, 0.6822, 0.6174, 0.7119, 0.6336, 0.7119, 0.6336, 0.6951, 0.6144, 0.8733, 0.6144, 0.8901, 0.3097, 0.8901, 0.8482, 0.3158, 0.8644, 0.002002, 0.8644, 0.3158, 0.6366, 0.6921, 0.6528, 0.6753, 0.6528, 0.6921, 0.7328, 0.6822, 0.7394, 0.6753, 0.7394, 0.6822, 0.751, 0.6545, 0.751, 0.6713, 0.7672, 0.6545, 0.6933, 0.6515, 0.7095, 0.6347, 0.6933, 0.6347, 0.3087, 0.9485, 0.6134, 0.9317, 0.3087, 0.9317, 0.9048, 0.6317, 0.9211, 0.3178, 0.9048, 0.3178, 0.7125, 0.6515, 0.7125, 0.6347, 0.7288, 0.6347, 0.6933, 0.6545, 0.7095, 0.6545, 0.6933, 0.6713, 0.7394, 0.6852, 0.7328, 0.6921, 0.7394, 0.6921, 0.6528, 0.6555, 0.6528, 0.6723, 0.6366, 0.6723, 0.002002, 0.9099, 0.3067, 0.8931, 0.3067, 0.9099, 0.8674, 0.3158, 0.8836, 0.002002, 0.8836, 0.3158, 0.7875, 0.6357, 0.7712, 0.6525, 0.7875, 0.6525, 0.7424, 0.6921, 0.749, 0.6852, 0.749, 0.6921, 0.7394, 0.6723, 0.7394, 0.6555, 0.7328, 0.6723, 0.749, 0.6555, 0.7424, 0.6723, 0.749, 0.6723, 0.749, 0.6525, 0.749, 0.6357, 0.7424, 0.6525, 0.7394, 0.6357, 0.7328, 0.6525, 0.7394, 0.6525, 0.7586, 0.6753, 0.752, 0.6822, 0.7586, 0.6822, 0.7135, 0.6723, 0.7298, 0.6723, 0.7298, 0.6555, 0.8866, 0.3158, 0.9028, 0.3158, 0.9028, 0.002002, 0.3067, 0.9129, 0.002002, 0.9297, 0.3067, 0.9297, 0.7682, 0.8307, 0.6174, 0.8307, 0.7682, 0.8139, 0.7875, 0.9693, 0.7875, 0.8139, 0.7712, 0.9693, 0.9221, 0.002002, 0.9058, 0.3158, 0.9221, 0.3158, 0.3067, 0.9327, 0.002002, 0.9495, 0.3067, 0.9495, 0.7288, 0.6545, 0.7125, 0.6713, 0.7125, 0.6545, 0.7576, 0.6743, 0.751, 0.6812, 0.751, 0.6743, 0.7616, 0.6525, 0.7682, 0.6357, 0.7682, 0.6525, 0.7586, 0.6525, 0.752, 0.6525, 0.7586, 0.6357, 0.7202, 0.7119, 0.7202, 0.6951, 0.7135, 0.7119, 0.7232, 0.7119, 0.7298, 0.7119, 0.7298, 0.6951, 0.7318, 0.6545, 0.7318, 0.6713, 0.7384, 0.6545, 0.7414, 0.6713, 0.748, 0.6545, 0.7414, 0.6545, 0.751, 0.6347, 0.751, 0.6515, 0.7576, 0.6347, 0.7606, 0.6515, 0.7672, 0.6347, 0.7606, 0.6347, 0.7682, 0.6753, 0.7616, 0.6822, 0.7682, 0.6822, 0.6558, 0.6921, 0.6721, 0.6921, 0.6721, 0.6753, 0.001001, 0.9485, 0.001001, 0.9317, 0.3057, 0.9317, 0.9211, 0.001001, 0.9048, 0.3148, 0.9048, 0.001001, 0.6164, 0.8129, 0.7672, 0.8129, 0.6164, 0.8297, 0.7865, 0.8129, 0.7702, 0.8129, 0.7702, 0.9683, 0.3057, 0.9119, 0.001001, 0.9287, 0.001001, 0.9119, 0.9018, 0.001001, 0.8856, 0.3148, 0.8856, 0.001001, 0.6711, 0.6743, 0.6548, 0.6911, 0.6548, 0.6743, 0.7672, 0.6743, 0.7606, 0.6812, 0.7606, 0.6743, 0.7384, 0.6347, 0.7318, 0.6515, 0.7318, 0.6347, 0.7414, 0.6347, 0.748, 0.6347, 0.7414, 0.6515, 0.7125, 0.6941, 0.7125, 0.7109, 0.7192, 0.6941, 0.7288, 0.6941, 0.7222, 0.6941, 0.7222, 0.7109, 0.7039, 0.7119, 0.7105, 0.7119, 0.7105, 0.6951, 0.7135, 0.6921, 0.7202, 0.6753, 0.7202, 0.6921, 0.7616, 0.7119, 0.7682, 0.7119, 0.7682, 0.6951, 0.7586, 0.7119, 0.7586, 0.6951, 0.752, 0.7119, 0.752, 0.6921, 0.7586, 0.6852, 0.7586, 0.6921, 0.7009, 0.6951, 0.6943, 0.7119, 0.7009, 0.7119, 0.6144, 0.8931, 0.3097, 0.9099, 0.6144, 0.9099, 0.002002, 0.9594, 0.3067, 0.9525, 0.3067, 0.9594, 0.7682, 0.8604, 0.6174, 0.8604, 0.7682, 0.8535, 0.8097, 0.9693, 0.8163, 0.9693, 0.8163, 0.8139, 0.9539, 0.3158, 0.9605, 0.002002, 0.9605, 0.3158, 0.3087, 0.9089, 0.3087, 0.8921, 0.6134, 0.8921, 0.6933, 0.7109, 0.6933, 0.6941, 0.6999, 0.6941, 0.751, 0.6911, 0.7576, 0.6842, 0.751, 0.6842, 0.7009, 0.6921, 0.6943, 0.6921, 0.7009, 0.6753, 0.7298, 0.6921, 0.7232, 0.6921, 0.7298, 0.6753, 0.7394, 0.6951, 0.7328, 0.7119, 0.7394, 0.7119, 0.749, 0.7119, 0.749, 0.6951, 0.7424, 0.7119, 0.7095, 0.6941, 0.7029, 0.6941, 0.7029, 0.7109, 0.7192, 0.6743, 0.7125, 0.6911, 0.7125, 0.6743, 0.7288, 0.6743, 0.7222, 0.6743, 0.7222, 0.6911, 0.6933, 0.6743, 0.6933, 0.6911, 0.6999, 0.6743, 0.7616, 0.6921, 0.7682, 0.6852, 0.7682, 0.6921, 0.7105, 0.6753, 0.7039, 0.6921, 0.7105, 0.6921, 0.8482, 0.6327, 0.8644, 0.3188, 0.8644, 0.6327, 0.9529, 0.3148, 0.9595, 0.001001, 0.9529, 0.001001, 0.6164, 0.8525, 0.7672, 0.8525, 0.6164, 0.8594, 0.8087, 0.8129, 0.8087, 0.9683, 0.8153, 0.8129, 0.001001, 0.9584, 0.3057, 0.9515, 0.001001, 0.9515, 0.8634, 0.3178, 0.8472, 0.3178, 0.8472, 0.6317, 0.7029, 0.6911, 0.7029, 0.6743, 0.7095, 0.6743, 0.7606, 0.6911, 0.7672, 0.6842, 0.7606, 0.6842, 0.751, 0.6941, 0.7576, 0.6941, 0.751, 0.7109, 0.7606, 0.6941, 0.7672, 0.6941, 0.7606, 0.7109, 0.7318, 0.7109, 0.7384, 0.6941, 0.7318, 0.6941, 0.7414, 0.6941, 0.7414, 0.7109, 0.748, 0.6941, 0.6336, 0.6921, 0.6336, 0.6753, 0.6174, 0.6921, 0.6913, 0.6951, 0.6751, 0.7119, 0.6913, 0.7119, 0.6528, 0.7119, 0.6366, 0.7119, 0.6528, 0.6951, 0.6721, 0.6357, 0.6721, 0.6525, 0.6558, 0.6525, 0.6721, 0.7119, 0.6721, 0.6951, 0.6558, 0.7119, 0.6751, 0.6921, 0.6913, 0.6921, 0.6913, 0.6753, 0.3067, 0.8535, 0.3067, 0.8703, 0.002002, 0.8703, 0.8097, 0.6327, 0.8259, 0.6327, 0.8259, 0.3188, 0.6174, 0.8505, 0.7682, 0.8337, 0.7682, 0.8505, 0.8067, 0.9693, 0.8067, 0.8139, 0.7905, 0.9693, 0.3097, 0.8703, 0.6144, 0.8703, 0.6144, 0.8535, 0.8289, 0.6327, 0.8452, 0.3188, 0.8452, 0.6327, 0.6741, 0.6743, 0.6903, 0.6743, 0.6741, 0.6911, 0.6711, 0.6941, 0.6548, 0.7109, 0.6548, 0.6941, 0.6913, 0.6723, 0.6913, 0.6555, 0.6751, 0.6723, 0.6336, 0.6357, 0.6174, 0.6525, 0.6336, 0.6525, 0.6741, 0.6941, 0.6903, 0.6941, 0.6741, 0.7109, 0.6164, 0.6911, 0.6164, 0.6743, 0.6326, 0.6743, 0.7318, 0.6812, 0.7384, 0.6743, 0.7318, 0.6743, 0.6518, 0.6743, 0.6356, 0.6743, 0.6356, 0.6911, 0.6134, 0.8723, 0.3087, 0.8891, 0.3087, 0.8723, 0.8634, 0.001001, 0.8472, 0.3148, 0.8472, 0.001001, 0.6326, 0.6941, 0.6164, 0.7109, 0.6164, 0.6941, 0.748, 0.6743, 0.7414, 0.6812, 0.7414, 0.6743, 0.9539, 0.9495, 0.9605, 0.9495, 0.9605, 0.6357, 0.3067, 0.8733, 0.3067, 0.8901, 0.002002, 0.8901, 0.8289, 0.3158, 0.8452, 0.3158, 0.8452, 0.002002, 0.3097, 0.9594, 0.6144, 0.9525, 0.6144, 0.9594, 0.6134, 0.9515, 0.3087, 0.9515, 0.3087, 0.9584, 0.8442, 0.001001, 0.8279, 0.3148, 0.8279, 0.001001, 0.001001, 0.8891, 0.3057, 0.8723, 0.001001, 0.8723, 0.9595, 0.6347, 0.9529, 0.9485, 0.9529, 0.6347, 0.002002, 0.6327, 0.3067, 0.3188, 0.3067, 0.6327, 0.3067, 0.9822, 0.3067, 0.9891, 0.002002, 0.9891, 0.7905, 0.6327, 0.8067, 0.6327, 0.8067, 0.3188, 0.6144, 0.8505, 0.6144, 0.8337, 0.3097, 0.8505, 0.9798, 0.6327, 0.9732, 0.6327, 0.9798, 0.3188, 0.3067, 0.3158, 0.002002, 0.3158, 0.3067, 0.002002, 0.3067, 0.7911, 0.002002, 0.7911, 0.3067, 0.6357, 0.001001, 0.7901, 0.001001, 0.6347, 0.3057, 0.6347, 0.001001, 0.001001, 0.001001, 0.3148, 0.3057, 0.001001, 0.9722, 0.3178, 0.9722, 0.6317, 0.9788, 0.3178, 0.3087, 0.8327, 0.6134, 0.8327, 0.3087, 0.8495, 0.8057, 0.3178, 0.7895, 0.6317, 0.7895, 0.3178, 0.001001, 0.9881, 0.3057, 0.9812, 0.001001, 0.9812, 0.3057, 0.3178, 0.001001, 0.3178, 0.001001, 0.6317, 0.6144, 0.9822, 0.3097, 0.9891, 0.6144, 0.9891, 0.7905, 0.3158, 0.8067, 0.002002, 0.8067, 0.3158, 0.6144, 0.7941, 0.3097, 0.8109, 0.6144, 0.8109, 0.9798, 0.6357, 0.9798, 0.9495, 0.9732, 0.9495, 0.9722, 0.9485, 0.9788, 0.6347, 0.9722, 0.6347, 0.3087, 0.8099, 0.3087, 0.7931, 0.6134, 0.7931, 0.8057, 0.001001, 0.7895, 0.001001, 0.7895, 0.3148, 0.3087, 0.9881, 0.3087, 0.9812, 0.6134, 0.9812, 0.3097, 0.3158, 0.6144, 0.3158, 0.6144, 0.002002, 0.9828, 0.3158, 0.9894, 0.002002, 0.9894, 0.3158, 0.3067, 0.8139, 0.002002, 0.8307, 0.3067, 0.8307, 0.7875, 0.6327, 0.7875, 0.3188, 0.7712, 0.6327, 0.9221, 0.9891, 0.6174, 0.9891, 0.9221, 0.9822, 0.6144, 0.6327, 0.6144, 0.3188, 0.3097, 0.6327, 0.6174, 0.3158, 0.7682, 0.3158, 0.7682, 0.002002, 0.6164, 0.001001, 0.6164, 0.3148, 0.7672, 0.001001, 0.3087, 0.3178, 0.6134, 0.3178, 0.3087, 0.6317, 0.6164, 0.9812, 0.6164, 0.9881, 0.9211, 0.9812, 0.7702, 0.3178, 0.7865, 0.3178, 0.7702, 0.6317, 0.001001, 0.8297, 0.001001, 0.8129, 0.3057, 0.8129, 0.9884, 0.001001, 0.9818, 0.001001, 0.9818, 0.3148, 0.6134, 0.001001, 0.3087, 0.3148, 0.3087, 0.001001, 0.6336, 0.6723, 0.6174, 0.6723, 0.6336, 0.6555, 0.6528, 0.6357, 0.6528, 0.6525, 0.6366, 0.6525, 0.6356, 0.6941, 0.6356, 0.7109, 0.6518, 0.6941, 0.6548, 0.6515, 0.6711, 0.6347, 0.6548, 0.6347, 0.6721, 0.6723, 0.6558, 0.6723, 0.6721, 0.6555, 0.6751, 0.6525, 0.6913, 0.6357, 0.6913, 0.6525, 0.001001, 0.8693, 0.3057, 0.8525, 0.001001, 0.8525, 0.8087, 0.3178, 0.8249, 0.3178, 0.8087, 0.6317, 0.7672, 0.8327, 0.6164, 0.8327, 0.6164, 0.8495, 0.7895, 0.8129, 0.8057, 0.8129, 0.7895, 0.9683, 0.6134, 0.8525, 0.3087, 0.8693, 0.3087, 0.8525, 0.8442, 0.3178, 0.8279, 0.3178, 0.8279, 0.6317, 0.6741, 0.6347, 0.6741, 0.6515, 0.6903, 0.6347, 0.6711, 0.6545, 0.6548, 0.6545, 0.6548, 0.6713, 0.6741, 0.6545, 0.6903, 0.6545, 0.6741, 0.6713, 0.6164, 0.6515, 0.6164, 0.6347, 0.6326, 0.6347, 0.6356, 0.6347, 0.6356, 0.6515, 0.6518, 0.6347, 0.6164, 0.6713, 0.6326, 0.6545, 0.6164, 0.6545, 0.7318, 0.6911, 0.7384, 0.6842, 0.7318, 0.6842, 0.6356, 0.6713, 0.6356, 0.6545, 0.6518, 0.6545, 0.001001, 0.9089, 0.001001, 0.8921, 0.3057, 0.8921, 0.8826, 0.001001, 0.8664, 0.3148, 0.8664, 0.001001, 0.7702, 0.6515, 0.7865, 0.6347, 0.7702, 0.6347, 0.748, 0.6842, 0.7414, 0.6911, 0.7414, 0.6842])
me_work_table001_reference.materials.append(mat_work_table001)
me_work_table001_reference.use_remesh_fix_poles = True
me_work_table001_reference.use_remesh_preserve_attributes = False
me_work_table001_reference.use_mirror_vertex_groups = False
me_work_table001_reference.update()
me_work_table001_reference.normals_split_custom_set([tuple(v) for v in zip(*[iter([4.354e-08, -0.9999, -0.0109, 4.354e-08, -0.9999, -0.0109, 4.354e-08, -0.9999, -0.0109, 4.512e-08, -0.9999, -0.0109, 4.512e-08, -0.9999, -0.0109, 4.512e-08, -0.9999, -0.0109, 0.0, 0.0, -1.0, 0.0, 0.0, -1.0, 0.0, 0.0, -1.0, 0.0, 0.0, -1.0, 0.0, 0.0, -1.0, 0.0, 0.0, -1.0, -4.397e-08, 0.9999, -0.0109, -4.467e-08, 0.9999, -0.0109, -4.398e-08, 0.9999, -0.0109, -4.398e-08, 0.9999, -0.0109, -4.467e-08, 0.9999, -0.0109, -4.469e-08, 0.9999, -0.0109, 4.476e-08, 0.0, 1.0, 4.476e-08, 0.0, 1.0, 4.476e-08, 0.0, 1.0, 0.0, 0.0, 1.0, 0.0, 0.0, 1.0, 0.0, 0.0, 1.0, 4.146e-08, -0.6548, -0.7558, 4.153e-08, -0.6548, -0.7558, 4.146e-08, -0.6548, -0.7558, 4.146e-08, -0.6548, -0.7558, 4.153e-08, -0.6548, -0.7558, 4.153e-08, -0.6548, -0.7558, -4.146e-08, 0.6547, -0.7558, -2.458e-08, 0.6547, -0.7558, -4.144e-08, 0.6547, -0.7558, -2.458e-08, 0.6547, -0.7558, -2.455e-08, 0.6547, -0.7558, -4.144e-08, 0.6547, -0.7558, -4.075e-08, 0.6549, 0.7557, -4.075e-08, 0.6549, 0.7557, -4.075e-08, 0.6549, 0.7557, -2.368e-08, 0.6549, 0.7557, -2.368e-08, 0.6549, 0.7557, -2.368e-08, 0.6549, 0.7557, 4.075e-08, -0.6549, 0.7557, 4.082e-08, -0.6549, 0.7557, 4.075e-08, -0.6549, 0.7557, 4.075e-08, -0.6549, 0.7557, 4.082e-08, -0.6549, 0.7557, 4.082e-08, -0.6549, 0.7557, 0.7697, -0.6345, 0.07018, 0.9438, 0.3291, 0.03012, 0.7697, -0.6345, 0.07018, 0.7697, -0.6345, 0.07018, 0.9438, 0.3291, 0.03012, 0.9438, 0.3292, 0.03012, -0.9422, 0.3281, -0.06821, -0.9422, 0.3281, -0.06821, -0.7716, -0.636, -0.01015, -0.7716, -0.636, -0.01015, -0.9422, 0.3281, -0.06821, -0.7716, -0.636, -0.01016, 0.7697, -0.6345, 0.07018, 0.7697, -0.6345, 0.07018, -0.7716, -0.636, -0.01016, 0.7697, -0.6345, 0.07018, -0.7716, -0.636, -0.01015, -0.7716, -0.636, -0.01016, -0.4402, 0.895, -0.07295, -0.9422, 0.3281, -0.06821, -0.9422, 0.3281, -0.06821, -0.4401, 0.8949, -0.07331, -0.9422, 0.3281, -0.06821, -0.4402, 0.895, -0.07295, -0.4402, 0.895, -0.07295, 0.4417, 0.8968, -0.02705, -0.4401, 0.8949, -0.07331, 0.4417, 0.8968, -0.02705, 0.4417, 0.8968, -0.02705, -0.4401, 0.8949, -0.07331, 0.9438, 0.3292, 0.03012, 0.4417, 0.8968, -0.02705, 0.4417, 0.8968, -0.02705, 0.9438, 0.3291, 0.03012, 0.4417, 0.8968, -0.02705, 0.9438, 0.3292, 0.03012, 0.8758, 0.0, -0.4826, 0.8758, 0.0, -0.4826, 0.8758, 0.0, -0.4826, 0.8758, 0.0, -0.4826, 0.8758, 0.0, -0.4826, 0.8758, 0.0, -0.4826, 0.5688, 0.0, 0.8225, 0.5688, 0.0, 0.8225, 0.5688, 0.0, 0.8225, 0.5688, 0.0, 0.8225, 0.5688, 0.0, 0.8225, 0.5688, 0.0, 0.8225, -0.7489, 0.0, 0.6627, -0.7489, 0.0, 0.6627, -0.7489, 0.0, 0.6627, -0.7489, 0.0, 0.6627, -0.7489, 0.0, 0.6627, -0.7489, 0.0, 0.6627, -0.669, 0.0, -0.7433, -0.669, 0.0, -0.7433, -0.669, 0.0, -0.7433, -0.669, 0.0, -0.7433, -0.669, 0.0, -0.7433, -0.669, 0.0, -0.7433, 0.0, 0.0, -1.0, 0.0, 0.0, -1.0, 0.0, 0.0, -1.0, 0.0, 0.0, -1.0, 0.0, 0.0, -1.0, 0.0, 0.0, -1.0, 0.9575, 0.0, 0.2883, 0.9575, 0.0, 0.2883, 0.9575, 0.0, 0.2883, 0.9575, 0.0, 0.2883, 0.9575, 0.0, 0.2883, 0.9575, 0.0, 0.2883, 0.0, 0.0, 1.0, 0.0, 0.0, 1.0, 0.0, 0.0, 1.0, 0.0, 0.0, 1.0, 0.0, 0.0, 1.0, 0.0, 0.0, 1.0, -0.9931, 0.0, -0.1171, -0.9931, 0.0, -0.1171, -0.9931, 0.0, -0.1171, -0.9931, 0.0, -0.1171, -0.9931, 0.0, -0.1171, -0.9931, 0.0, -0.1171, 0.7697, 0.6345, 0.07018, 0.7697, 0.6345, 0.07018, 0.9438, -0.3292, 0.03011, 0.9438, -0.3292, 0.03011, 0.7697, 0.6345, 0.07018, 0.9438, -0.3292, 0.03011, -0.7716, 0.636, -0.01016, -0.9421, -0.3282, -0.06821, -0.7716, 0.636, -0.01015, -0.9421, -0.3282, -0.06821, -0.9422, -0.3282, -0.06821, -0.7716, 0.636, -0.01015, -0.7716, 0.636, -0.01015, 0.7697, 0.6345, 0.07018, -0.7716, 0.636, -0.01016, 0.7697, 0.6345, 0.07018, 0.7697, 0.6345, 0.07018, -0.7716, 0.636, -0.01016, -0.7697, -0.6345, 0.07018, -0.7697, -0.6345, 0.07018, -0.9438, 0.3291, 0.03012, -0.9438, 0.3291, 0.03012, -0.7697, -0.6345, 0.07018, -0.9438, 0.3291, 0.03012, 0.7716, -0.636, -0.01016, 0.9422, 0.3281, -0.06821, 0.7716, -0.636, -0.01015, 0.9422, 0.3281, -0.06821, 0.9422, 0.3281, -0.06821, 0.7716, -0.636, -0.01015, 0.7716, -0.636, -0.01015, -0.7697, -0.6345, 0.07018, 0.7716, -0.636, -0.01016, -0.7697, -0.6345, 0.07018, -0.7697, -0.6345, 0.07018, 0.7716, -0.636, -0.01016, -0.8754, 0.0, -0.4833, -0.8754, 0.0, -0.4833, -0.8754, 0.0, -0.4833, -0.8754, 0.0, -0.4833, -0.8754, 0.0, -0.4833, -0.8754, 0.0, -0.4833, -0.569, 0.0, 0.8224, -0.569, 0.0, 0.8224, -0.569, 0.0, 0.8224, -0.569, 0.0, 0.8224, -0.569, 0.0, 0.8224, -0.569, 0.0, 0.8224, 0.7486, 0.0, 0.6631, 0.7486, 0.0, 0.6631, 0.7486, 0.0, 0.6631, 0.7486, 0.0, 0.663, 0.7486, 0.0, 0.663, 0.7486, 0.0, 0.663, 0.6692, 0.0, -0.7431, 0.6692, 0.0, -0.7431, 0.6692, 0.0, -0.7431, 0.6692, 0.0, -0.7431, 0.6692, 0.0, -0.7431, 0.6692, 0.0, -0.7431, 0.0, 0.0, -1.0, 0.0, 0.0, -1.0, 0.0, 0.0, -1.0, 0.0, 0.0, -1.0, 0.0, 0.0, -1.0, 0.0, 0.0, -1.0, -0.9741, 0.0, 0.226, -0.9741, 0.0, 0.226, -0.9741, 0.0, 0.226, -0.9741, 0.0, 0.226, -0.9741, 0.0, 0.226, -0.9741, 0.0, 0.226, 0.0, 0.0, 1.0, 0.0, 0.0, 1.0, 0.0, 0.0, 1.0, 0.0, 0.0, 1.0, 0.0, 0.0, 1.0, 0.0, 0.0, 1.0, 0.9932, 0.0, -0.1165, 0.9932, 0.0, -0.1165, 0.9932, 0.0, -0.1165, 0.9932, 0.0, -0.1165, 0.9932, 0.0, -0.1165, 0.9932, 0.0, -0.1165, -0.7697, 0.6345, 0.07018, -0.9438, -0.3292, 0.03012, -0.7697, 0.6345, 0.07018, -0.7697, 0.6345, 0.07018, -0.9438, -0.3292, 0.03012, -0.9438, -0.3292, 0.03011, 0.9422, -0.3281, -0.06821, 0.9422, -0.3281, -0.06821, 0.7716, 0.636, -0.01015, 0.7716, 0.636, -0.01015, 0.9422, -0.3281, -0.06821, 0.7716, 0.636, -0.01015, -0.7697, 0.6345, 0.07018, -0.7697, 0.6345, 0.07018, 0.7716, 0.636, -0.01015, -0.7697, 0.6345, 0.07018, 0.7716, 0.636, -0.01015, 0.7716, 0.636, -0.01015, 0.4401, -0.895, -0.07295, 0.9422, -0.3281, -0.06821, 0.9422, -0.3281, -0.06821, 0.4401, -0.895, -0.0733, 0.9422, -0.3281, -0.06821, 0.4401, -0.895, -0.07295, 0.4401, -0.895, -0.07295, -0.4416, -0.8968, -0.02706, 0.4401, -0.895, -0.0733, -0.4416, -0.8968, -0.02706, -0.4416, -0.8968, -0.02706, 0.4401, -0.895, -0.0733, -0.9438, -0.3292, 0.03011, -0.4416, -0.8968, -0.02706, -0.4416, -0.8968, -0.02706, -0.9438, -0.3292, 0.03012, -0.4416, -0.8968, -0.02706, -0.9438, -0.3292, 0.03011, -0.9268, -0.3406, -0.1582, -0.9865, -0.0908, -0.1363, -0.9267, -0.3408, -0.1583, -0.9865, -0.0908, -0.1363, -0.9865, -0.091, -0.1363, -0.9267, -0.3408, -0.1583, -0.9865, -0.0908, -0.1363, -0.9865, 0.09093, -0.1363, -0.9865, -0.091, -0.1363, -0.9865, -0.091, -0.1363, -0.9865, 0.09093, -0.1363, -0.9865, 0.09093, -0.1363, -0.9865, 0.09093, -0.1363, -0.9865, 0.09093, -0.1363, -0.9267, 0.3409, -0.1583, -0.9268, 0.3406, -0.1582, -0.9267, 0.3409, -0.1583, -0.9865, 0.09093, -0.1363, -0.9422, -0.3282, -0.06821, -0.9421, -0.3282, -0.06821, -0.4401, -0.895, -0.07301, -0.9421, -0.3282, -0.06821, -0.4401, -0.895, -0.07295, -0.4401, -0.895, -0.07301, -0.4401, -0.895, -0.07295, 0.4416, -0.8968, -0.02706, -0.4401, -0.895, -0.07301, 0.4416, -0.8968, -0.02706, 0.4416, -0.8968, -0.02706, -0.4401, -0.895, -0.07295, 0.4416, -0.8968, -0.02706, 0.4416, -0.8968, -0.02706, 0.9438, -0.3292, 0.03011, 0.4416, -0.8968, -0.02706, 0.9438, -0.3292, 0.03011, 0.9438, -0.3292, 0.03011, 0.9422, 0.3281, -0.06821, 0.9422, 0.3281, -0.06821, 0.4402, 0.8949, -0.07301, 0.9422, 0.3281, -0.06821, 0.4402, 0.8949, -0.07296, 0.4402, 0.8949, -0.07301, 0.4402, 0.8949, -0.07296, -0.4417, 0.8968, -0.02705, 0.4402, 0.8949, -0.07301, -0.4417, 0.8968, -0.02705, -0.4417, 0.8968, -0.02705, 0.4402, 0.8949, -0.07296, -0.4417, 0.8968, -0.02705, -0.4417, 0.8968, -0.02705, -0.9438, 0.3291, 0.03012, -0.4417, 0.8968, -0.02705, -0.9438, 0.3291, 0.03012, -0.9438, 0.3291, 0.03012, -0.6198, -0.2466, -0.745, -0.6757, -0.08543, -0.7322, -0.6197, -0.2466, -0.745, -0.6757, -0.08542, -0.7322, -0.6757, -0.08543, -0.7322, -0.6198, -0.2466, -0.745, -0.6757, -0.08543, -0.7322, -0.6757, -0.08542, -0.7322, -0.6757, 0.08545, -0.7322, -0.6757, 0.08545, -0.7322, -0.6757, -0.08543, -0.7322, -0.6757, 0.08545, -0.7322, -0.6757, 0.08545, -0.7322, -0.6197, 0.2466, -0.745, -0.6757, 0.08545, -0.7322, -0.6757, 0.08545, -0.7322, -0.6197, 0.2466, -0.745, -0.6197, 0.2466, -0.745, 0.9268, 0.3406, -0.1583, 0.9865, 0.09085, -0.1363, 0.9268, 0.3407, -0.1583, 0.9268, 0.3407, -0.1583, 0.9865, 0.09085, -0.1363, 0.9865, 0.091, -0.1363, 0.9865, 0.09085, -0.1363, 0.9865, -0.09092, -0.1363, 0.9865, 0.091, -0.1363, 0.9865, 0.091, -0.1363, 0.9865, -0.09092, -0.1363, 0.9865, -0.09092, -0.1363, 0.9268, -0.3406, -0.1582, 0.9865, -0.09092, -0.1363, 0.9865, -0.09092, -0.1363, 0.9268, -0.3406, -0.1583, 0.9268, -0.3406, -0.1582, 0.9865, -0.09092, -0.1363, -0.7115, 0.2821, 0.6436, -0.7622, 0.09668, 0.6401, -0.7115, 0.2821, 0.6436, -0.7622, 0.09671, 0.6401, -0.7622, 0.09668, 0.6401, -0.7115, 0.2821, 0.6436, -0.7622, -0.09666, 0.6401, -0.7622, 0.09668, 0.6401, -0.7622, 0.09671, 0.6401, -0.7622, -0.09671, 0.6401, -0.7622, 0.09668, 0.6401, -0.7622, -0.09666, 0.6401, -0.7622, -0.09666, 0.6401, -0.7115, -0.2821, 0.6436, -0.7622, -0.09671, 0.6401, -0.7622, -0.09671, 0.6401, -0.7115, -0.2821, 0.6436, -0.7115, -0.2821, 0.6436, 0.6197, -0.2467, -0.7451, 0.463, -0.4047, -0.7886, 0.6197, -0.2466, -0.745, 0.6197, -0.2466, -0.745, 0.463, -0.4047, -0.7886, 0.4629, -0.4048, -0.7886, 0.463, -0.4047, -0.7886, 0.2856, -0.5603, -0.7775, 0.4629, -0.4048, -0.7886, 0.4629, -0.4048, -0.7886, 0.2856, -0.5603, -0.7775, 0.2856, -0.5603, -0.7775, 0.2856, -0.5603, -0.7775, 0.07484, -0.6153, -0.7847, 0.2856, -0.5603, -0.7775, 0.07482, -0.6153, -0.7847, 0.07484, -0.6153, -0.7847, 0.2856, -0.5603, -0.7775, 0.07484, -0.6153, -0.7847, 0.07482, -0.6153, -0.7847, -0.0229, -0.5797, -0.8145, -0.0229, -0.5797, -0.8145, 0.07482, -0.6153, -0.7847, -0.0229, -0.5796, -0.8145, -0.0229, -0.5796, -0.8145, 0.0229, -0.5797, -0.8145, -0.0229, -0.5797, -0.8145, 0.02291, -0.5797, -0.8145, -0.0229, -0.5797, -0.8145, 0.0229, -0.5797, -0.8145, -0.07483, -0.6153, -0.7847, 0.02291, -0.5797, -0.8145, 0.0229, -0.5797, -0.8145, -0.07484, -0.6153, -0.7847, 0.02291, -0.5797, -0.8145, -0.07483, -0.6153, -0.7847, -0.07483, -0.6153, -0.7847, -0.2855, -0.5603, -0.7775, -0.07484, -0.6153, -0.7847, -0.07484, -0.6153, -0.7847, -0.2855, -0.5603, -0.7775, -0.2856, -0.5603, -0.7775, -0.2855, -0.5603, -0.7775, -0.463, -0.4047, -0.7886, -0.2856, -0.5603, -0.7775, -0.4629, -0.4048, -0.7886, -0.463, -0.4047, -0.7886, -0.2855, -0.5603, -0.7775, -0.4629, -0.4048, -0.7886, -0.6198, -0.2466, -0.745, -0.463, -0.4047, -0.7886, -0.6198, -0.2466, -0.745, -0.6197, -0.2466, -0.745, -0.463, -0.4047, -0.7886, -0.6197, 0.2466, -0.745, -0.463, 0.4047, -0.7886, -0.6197, 0.2466, -0.745, -0.6197, 0.2466, -0.745, -0.463, 0.4047, -0.7886, -0.4629, 0.4048, -0.7886, -0.463, 0.4047, -0.7886, -0.2856, 0.5604, -0.7774, -0.4629, 0.4048, -0.7886, -0.4629, 0.4048, -0.7886, -0.2856, 0.5604, -0.7774, -0.2856, 0.5603, -0.7775, -0.2856, 0.5604, -0.7774, -0.07484, 0.6153, -0.7847, -0.2856, 0.5603, -0.7775, -0.07481, 0.6154, -0.7847, -0.07484, 0.6153, -0.7847, -0.2856, 0.5604, -0.7774, -0.07484, 0.6153, -0.7847, -0.07481, 0.6154, -0.7847, 0.0229, 0.5797, -0.8145, 0.0229, 0.5797, -0.8145, -0.07481, 0.6154, -0.7847, 0.0229, 0.5797, -0.8145, 0.0229, 0.5797, -0.8145, -0.0229, 0.5796, -0.8146, 0.0229, 0.5797, -0.8145, -0.0229, 0.5796, -0.8146, -0.0229, 0.5797, -0.8145, 0.0229, 0.5797, -0.8145, 0.07482, 0.6153, -0.7847, -0.0229, 0.5797, -0.8145, -0.0229, 0.5796, -0.8146, 0.07484, 0.6153, -0.7847, -0.0229, 0.5797, -0.8145, 0.07482, 0.6153, -0.7847, 0.07482, 0.6153, -0.7847, 0.2857, 0.5604, -0.7774, 0.07484, 0.6153, -0.7847, 0.07484, 0.6153, -0.7847, 0.2857, 0.5604, -0.7774, 0.2856, 0.5603, -0.7775, 0.2857, 0.5604, -0.7774, 0.4629, 0.4048, -0.7886, 0.2856, 0.5603, -0.7775, 0.463, 0.4047, -0.7886, 0.4629, 0.4048, -0.7886, 0.2857, 0.5604, -0.7774, 0.463, 0.4047, -0.7886, 0.6198, 0.2466, -0.745, 0.4629, 0.4048, -0.7886, 0.6198, 0.2466, -0.745, 0.6197, 0.2466, -0.7451, 0.4629, 0.4048, -0.7886, -0.7115, 0.2821, 0.6436, -0.7115, 0.2821, 0.6436, -0.5387, 0.4674, 0.701, -0.5387, 0.4675, 0.7009, -0.7115, 0.2821, 0.6436, -0.5387, 0.4674, 0.701, -0.5387, 0.4675, 0.7009, -0.5387, 0.4674, 0.701, -0.3325, 0.6453, 0.6878, -0.3326, 0.6454, 0.6877, -0.5387, 0.4675, 0.7009, -0.3325, 0.6453, 0.6878, -0.08708, 0.6933, 0.7154, -0.3326, 0.6454, 0.6877, -0.3325, 0.6453, 0.6878, -0.0871, 0.6933, 0.7154, -0.3326, 0.6454, 0.6877, -0.08708, 0.6933, 0.7154, -0.08708, 0.6933, 0.7154, 0.02534, 0.6363, 0.771, -0.0871, 0.6933, 0.7154, -0.0871, 0.6933, 0.7154, 0.02534, 0.6363, 0.771, 0.02534, 0.6364, 0.771, 0.02534, 0.6363, 0.771, -0.02534, 0.6363, 0.771, 0.02534, 0.6364, 0.771, -0.02534, 0.6363, 0.771, -0.02534, 0.6363, 0.771, 0.02534, 0.6364, 0.771, -0.02534, 0.6363, 0.771, 0.08711, 0.6933, 0.7154, -0.02534, 0.6363, 0.771, 0.08708, 0.6933, 0.7154, 0.08711, 0.6933, 0.7154, -0.02534, 0.6363, 0.771, 0.08711, 0.6933, 0.7154, 0.08708, 0.6933, 0.7154, 0.3324, 0.6453, 0.6878, 0.3324, 0.6453, 0.6878, 0.08708, 0.6933, 0.7154, 0.3325, 0.6453, 0.6878, 0.3324, 0.6453, 0.6878, 0.3325, 0.6453, 0.6878, 0.5387, 0.4675, 0.7009, 0.5387, 0.4675, 0.7009, 0.5387, 0.4675, 0.7009, 0.3325, 0.6453, 0.6878, 0.7115, 0.2821, 0.6436, 0.5387, 0.4675, 0.7009, 0.5387, 0.4675, 0.7009, 0.7115, 0.2821, 0.6436, 0.5387, 0.4675, 0.7009, 0.7115, 0.2821, 0.6436, 0.7115, -0.2821, 0.6436, 0.7115, -0.2821, 0.6436, 0.5386, -0.4675, 0.701, 0.5387, -0.4675, 0.7009, 0.7115, -0.2821, 0.6436, 0.5386, -0.4675, 0.701, 0.5387, -0.4675, 0.7009, 0.5386, -0.4675, 0.701, 0.3325, -0.6453, 0.6878, 0.3326, -0.6453, 0.6877, 0.5387, -0.4675, 0.7009, 0.3325, -0.6453, 0.6878, 0.08708, -0.6933, 0.7154, 0.3326, -0.6453, 0.6877, 0.3325, -0.6453, 0.6878, 0.08711, -0.6933, 0.7154, 0.3326, -0.6453, 0.6877, 0.08708, -0.6933, 0.7154, 0.08708, -0.6933, 0.7154, -0.02533, -0.6363, 0.771, 0.08711, -0.6933, 0.7154, 0.08711, -0.6933, 0.7154, -0.02533, -0.6363, 0.771, -0.02534, -0.6363, 0.771, -0.02533, -0.6363, 0.771, 0.02534, -0.6363, 0.771, -0.02534, -0.6363, 0.771, 0.02534, -0.6363, 0.771, -0.02534, -0.6363, 0.771, 0.02534, -0.6363, 0.771, 0.02534, -0.6363, 0.771, -0.08711, -0.6933, 0.7154, 0.02534, -0.6363, 0.771, -0.08707, -0.6933, 0.7154, -0.08711, -0.6933, 0.7154, 0.02534, -0.6363, 0.771, -0.08711, -0.6933, 0.7154, -0.08707, -0.6933, 0.7154, -0.3324, -0.6453, 0.6878, -0.3324, -0.6453, 0.6878, -0.08707, -0.6933, 0.7154, -0.3325, -0.6453, 0.6878, -0.3324, -0.6453, 0.6878, -0.3325, -0.6453, 0.6878, -0.5387, -0.4675, 0.7009, -0.5387, -0.4675, 0.7009, -0.5387, -0.4675, 0.7009, -0.3325, -0.6453, 0.6878, -0.7115, -0.2821, 0.6436, -0.5387, -0.4675, 0.7009, -0.5387, -0.4675, 0.7009, -0.7115, -0.2821, 0.6436, -0.5387, -0.4675, 0.7009, -0.7115, -0.2821, 0.6436, -0.9267, -0.3408, -0.1583, -0.7426, -0.6466, -0.1747, -0.9268, -0.3406, -0.1582, -0.9268, -0.3406, -0.1582, -0.7426, -0.6466, -0.1747, -0.7425, -0.6466, -0.1747, -0.7425, -0.6466, -0.1747, -0.7426, -0.6466, -0.1747, -0.4148, -0.8941, -0.1689, -0.7426, -0.6466, -0.1747, -0.415, -0.894, -0.1689, -0.4148, -0.8941, -0.1689, -0.4148, -0.8941, -0.1689, -0.415, -0.894, -0.1689, -0.06412, -0.9882, -0.1391, -0.415, -0.894, -0.1689, -0.06419, -0.9882, -0.1392, -0.06412, -0.9882, -0.1391, -0.06412, -0.9882, -0.1391, -0.06419, -0.9882, -0.1392, 0.03774, -0.9919, -0.1211, 0.03771, -0.9919, -0.1211, 0.03774, -0.9919, -0.1211, -0.06419, -0.9882, -0.1392, -0.03771, -0.9919, -0.1211, 0.03774, -0.9919, -0.1211, 0.03771, -0.9919, -0.1211, -0.03771, -0.9919, -0.1211, 0.03774, -0.9919, -0.1211, -0.03771, -0.9919, -0.1211, 0.06424, -0.9882, -0.1391, -0.03771, -0.9919, -0.1211, -0.03771, -0.9919, -0.1211, 0.06412, -0.9882, -0.1391, -0.03771, -0.9919, -0.1211, 0.06424, -0.9882, -0.1391, 0.06424, -0.9882, -0.1391, 0.415, -0.894, -0.1689, 0.06412, -0.9882, -0.1391, 0.06412, -0.9882, -0.1391, 0.415, -0.894, -0.1689, 0.415, -0.894, -0.1689, 0.415, -0.894, -0.1689, 0.7425, -0.6467, -0.1747, 0.415, -0.894, -0.1689, 0.415, -0.894, -0.1689, 0.7425, -0.6467, -0.1747, 0.7425, -0.6467, -0.1747, 0.7425, -0.6467, -0.1747, 0.7425, -0.6467, -0.1747, 0.9268, -0.3406, -0.1583, 0.7425, -0.6467, -0.1747, 0.9268, -0.3406, -0.1582, 0.9268, -0.3406, -0.1583, 0.6198, 0.2466, -0.745, 0.6757, 0.08542, -0.7322, 0.6197, 0.2466, -0.7451, 0.6757, 0.08542, -0.7322, 0.6757, 0.08542, -0.7322, 0.6198, 0.2466, -0.745, 0.6757, -0.08539, -0.7322, 0.6757, 0.08542, -0.7322, 0.6757, 0.08542, -0.7322, 0.6757, -0.08544, -0.7322, 0.6757, 0.08542, -0.7322, 0.6757, -0.08539, -0.7322, 0.6757, -0.08539, -0.7322, 0.6197, -0.2467, -0.7451, 0.6757, -0.08544, -0.7322, 0.6757, -0.08544, -0.7322, 0.6197, -0.2467, -0.7451, 0.6197, -0.2466, -0.745, 2.616e-06, 0.0, 1.0, 4.958e-06, 0.0, 1.0, -2.385e-08, 0.0, 1.0, 4.958e-06, 0.0, 1.0, -1.118e-06, 0.0, 1.0, -2.385e-08, 0.0, 1.0, -1.118e-06, 0.0, 1.0, -4.801e-06, 0.0, 1.0, -2.385e-08, 0.0, 1.0, -2.385e-08, 0.0, 1.0, -4.801e-06, 0.0, 1.0, 4.463e-06, 0.0, 1.0, -1.844e-08, 0.0, 1.0, -4.463e-06, 0.0, 1.0, -5.669e-07, 0.0, 1.0, 0.0, 0.0, 1.0, -1.844e-08, 0.0, 1.0, -5.669e-07, 0.0, 1.0, -4.958e-06, 0.0, 1.0, -1.844e-08, 0.0, 1.0, 0.0, 0.0, 1.0, -2.616e-06, 0.0, 1.0, -1.844e-08, 0.0, 1.0, -4.958e-06, 0.0, 1.0, 5.875e-08, 0.0, 1.0, -1.844e-08, 0.0, 1.0, -2.616e-06, 0.0, 1.0, 0.0, 0.0, 1.0, -1.844e-08, 0.0, 1.0, 5.875e-08, 0.0, 1.0, 1.339e-06, 0.0, 1.0, 0.0, 0.0, 1.0, 5.875e-08, 0.0, 1.0, 1.267e-06, 0.0, 1.0, 1.339e-06, 0.0, 1.0, 5.875e-08, 0.0, 1.0, 0.0, 0.0, 1.0, 1.267e-06, 0.0, 1.0, 5.875e-08, 0.0, 1.0, 0.0, 0.0, 1.0, 0.0, 0.0, 1.0, 5.875e-08, 0.0, 1.0, 0.0, 0.0, 1.0, 5.875e-08, 0.0, 1.0, 0.0, 0.0, 1.0, 5.875e-08, 0.0, 1.0, -5.875e-08, 0.0, 1.0, 0.0, 0.0, 1.0, 0.0, 0.0, 1.0, -5.875e-08, 0.0, 1.0, 0.0, 0.0, 1.0, 0.0, 0.0, 1.0, -5.875e-08, 0.0, 1.0, -1.267e-06, 0.0, 1.0, -1.267e-06, 0.0, 1.0, -5.875e-08, 0.0, 1.0, -1.339e-06, 0.0, 1.0, -1.339e-06, 0.0, 1.0, -5.875e-08, 0.0, 1.0, 0.0, 0.0, 1.0, 0.0, 0.0, 1.0, -5.875e-08, 0.0, 1.0, -2.385e-08, 0.0, 1.0, -5.875e-08, 0.0, 1.0, 2.616e-06, 0.0, 1.0, -2.385e-08, 0.0, 1.0, -8.529e-08, 0.0, -1.0, -2.617e-08, 0.0, -1.0, 1.21e-06, 0.0, -1.0, 1.21e-06, 0.0, -1.0, -2.617e-08, 0.0, -1.0, 2.268e-06, 0.0, -1.0, 2.268e-06, 0.0, -1.0, -2.617e-08, 0.0, -1.0, -5.043e-06, 0.0, -1.0, -2.617e-08, 0.0, -1.0, 3.56e-06, 0.0, -1.0, -5.043e-06, 0.0, -1.0, -6.369e-09, 0.0, -1.0, 5.043e-06, 0.0, -1.0, -3.56e-06, 0.0, -1.0, 1.155e-06, 0.0, -1.0, 5.043e-06, 0.0, -1.0, -6.369e-09, 0.0, -1.0, -5.077e-06, 0.0, -1.0, 1.155e-06, 0.0, -1.0, -6.369e-09, 0.0, -1.0, -2.772e-06, 0.0, -1.0, -5.077e-06, 0.0, -1.0, -6.369e-09, 0.0, -1.0, -2.057e-08, 0.0, -1.0, -2.772e-06, 0.0, -1.0, -6.369e-09, 0.0, -1.0, 0.0, 0.0, -1.0, -2.057e-08, 0.0, -1.0, -6.369e-09, 0.0, -1.0, -1.366e-06, 0.0, -1.0, -2.057e-08, 0.0, -1.0, 0.0, 0.0, -1.0, -1.306e-06, 0.0, -1.0, -2.057e-08, 0.0, -1.0, -1.366e-06, 0.0, -1.0, 0.0, 0.0, -1.0, -2.057e-08, 0.0, -1.0, -1.306e-06, 0.0, -1.0, 0.0, 0.0, -1.0, -2.057e-08, 0.0, -1.0, 0.0, 0.0, -1.0, -3.946e-08, 0.0, -1.0, -2.057e-08, 0.0, -1.0, 0.0, 0.0, -1.0, 0.0, 0.0, -1.0, -3.946e-08, 0.0, -1.0, 0.0, 0.0, -1.0, 0.0, 0.0, -1.0, 3.17e-06, 0.0, -1.0, -3.946e-08, 0.0, -1.0, 3.17e-06, 0.0, -1.0, 9.1e-07, 0.0, -1.0, -3.946e-08, 0.0, -1.0, 9.1e-07, 0.0, -1.0, -1.366e-06, 0.0, -1.0, -3.946e-08, 0.0, -1.0, -1.366e-06, 0.0, -1.0, 0.0, 0.0, -1.0, -3.946e-08, 0.0, -1.0, 0.0, 0.0, -1.0, -2.617e-08, 0.0, -1.0, -3.946e-08, 0.0, -1.0, -3.946e-08, 0.0, -1.0, -2.617e-08, 0.0, -1.0, -8.529e-08, 0.0, -1.0, -0.9267, 0.3409, -0.1583, -0.9268, 0.3406, -0.1582, -0.7426, 0.6466, -0.1747, -0.9268, 0.3406, -0.1582, -0.7425, 0.6466, -0.1747, -0.7426, 0.6466, -0.1747, -0.7425, 0.6466, -0.1747, -0.4151, 0.894, -0.1689, -0.7426, 0.6466, -0.1747, -0.7426, 0.6466, -0.1747, -0.4151, 0.894, -0.1689, -0.415, 0.894, -0.1689, -0.4151, 0.894, -0.1689, -0.06416, 0.9882, -0.1392, -0.415, 0.894, -0.1689, -0.415, 0.894, -0.1689, -0.06416, 0.9882, -0.1392, -0.06418, 0.9882, -0.1392, -0.06416, 0.9882, -0.1392, 0.03773, 0.9919, -0.1211, -0.06418, 0.9882, -0.1392, 0.03773, 0.9919, -0.1211, 0.03769, 0.9919, -0.1211, -0.06418, 0.9882, -0.1392, -0.03767, 0.9919, -0.121, 0.03769, 0.9919, -0.1211, 0.03773, 0.9919, -0.1211, -0.03775, 0.9919, -0.121, -0.03767, 0.9919, -0.121, 0.03773, 0.9919, -0.1211, 0.06419, 0.9882, -0.1392, -0.03767, 0.9919, -0.121, -0.03775, 0.9919, -0.121, 0.06412, 0.9882, -0.1391, 0.06419, 0.9882, -0.1392, -0.03775, 0.9919, -0.121, 0.06419, 0.9882, -0.1392, 0.06412, 0.9882, -0.1391, 0.4151, 0.894, -0.1689, 0.06412, 0.9882, -0.1391, 0.415, 0.894, -0.1689, 0.4151, 0.894, -0.1689, 0.4151, 0.894, -0.1689, 0.415, 0.894, -0.1689, 0.7425, 0.6467, -0.1747, 0.415, 0.894, -0.1689, 0.7425, 0.6467, -0.1747, 0.7425, 0.6467, -0.1747, 0.7425, 0.6467, -0.1747, 0.9268, 0.3406, -0.1583, 0.7425, 0.6467, -0.1747, 0.7425, 0.6467, -0.1747, 0.9268, 0.3406, -0.1583, 0.9268, 0.3407, -0.1583, 0.7115, -0.2821, 0.6436, 0.7622, -0.09667, 0.6401, 0.7115, -0.2821, 0.6436, 0.7622, -0.09665, 0.6401, 0.7622, -0.09667, 0.6401, 0.7115, -0.2821, 0.6436, 0.7622, -0.09667, 0.6401, 0.7622, -0.09665, 0.6401, 0.7622, 0.09666, 0.6401, 0.7622, 0.09666, 0.6401, 0.7622, -0.09667, 0.6401, 0.7622, 0.09666, 0.6401, 0.7622, 0.09666, 0.6401, 0.7115, 0.2821, 0.6436, 0.7622, 0.09666, 0.6401, 0.7622, 0.09666, 0.6401, 0.7115, 0.2821, 0.6436, 0.7115, 0.2821, 0.6436])] * 3)])
me_work_table001_physics = bpy.data.meshes.new('work_table001_physics')
me_work_table001_physics.from_pydata([(47.68, -24.38, 34.46), (47.93, -21.33, 34.46), (46.27, -24.38, 34.46), (46.02, -21.33, 34.46), (45.7, -21.78, -1e-06), (43.88, -21.78, -1e-06), (45.7, -19.29, -1e-06), (43.88, -19.29, -1e-06), (47.68, 24.38, 34.46), (47.93, 21.33, 34.46), (45.7, 21.78, 1e-06), (46.27, 24.38, 34.46), (45.7, 19.29, 1e-06), (43.88, 19.29, 1e-06), (43.88, 21.78, 1e-06), (46.02, 21.33, 34.46), (-45.7, -21.78, -1e-06), (-45.7, -19.29, -1e-06), (-44.12, -22.05, -1e-06), (-43.88, -19.29, -1e-06), (-47.93, -21.33, 34.46), (-47.68, -24.38, 34.46), (-46.27, -24.38, 34.46), (-46.02, -21.33, 34.46), (-43.88, 19.29, 1e-06), (-45.7, 19.29, 1e-06), (-43.88, 21.78, 1e-06), (-45.7, 21.78, 1e-06), (-46.02, 21.33, 34.46), (-47.93, 21.33, 34.46), (-46.27, 24.38, 34.46), (-47.68, 24.38, 34.46), (-52.07, -26.81, 38.0), (52.07, -26.81, 34.46), (52.07, -26.81, 38.0), (-52.07, -26.81, 34.46), (52.07, 26.7, 34.46), (52.07, 26.7, 38.0), (-52.07, 26.7, 34.46), (-52.07, 26.7, 38.0)], [], [(0, 1, 2), (1, 3, 2), (2, 4, 0), (2, 5, 4), (5, 2, 3), (3, 1, 6), (3, 6, 7), (7, 6, 4), (7, 4, 5), (7, 5, 3), (1, 0, 4), (4, 6, 1), (8, 9, 10), (8, 10, 11), (8, 11, 9), (12, 13, 14), (12, 14, 10), (14, 13, 15), (13, 12, 15), (9, 12, 10), (10, 14, 11), (15, 12, 9), (9, 11, 15), (14, 15, 11), (16, 17, 18), (18, 17, 19), (16, 20, 17), (16, 21, 20), (18, 21, 16), (18, 22, 21), (19, 22, 18), (22, 23, 21), (23, 20, 21), (23, 22, 19), (23, 19, 17), (20, 23, 17), (24, 25, 26), (26, 25, 27), (28, 29, 24), (29, 25, 24), (26, 28, 24), (30, 29, 28), (30, 31, 29), (30, 28, 26), (30, 26, 31), (26, 27, 31), (29, 27, 25), (27, 29, 31), (32, 33, 34), (32, 35, 33), (36, 34, 33), (36, 37, 34), (36, 33, 38), (38, 33, 35), (37, 36, 39), (39, 36, 38), (38, 35, 39), (39, 35, 32), (37, 39, 34), (39, 32, 34)])
me_work_table001_physics.polygons.foreach_set('use_smooth', [True] * 60)
_uv = me_work_table001_physics.uv_layers.new(name='UVMap')
_uv.uv.foreach_set('vector', [0.0, 0.0, 0.0, 0.0, 0.0, 0.0, 0.0, 0.0, 0.0, 0.0, 0.0, 0.0, 0.0, 0.0, 0.0, 0.0, 0.0, 0.0, 0.0, 0.0, 0.0, 0.0, 0.0, 0.0, 0.0, 0.0, 0.0, 0.0, 0.0, 0.0, 0.0, 0.0, 0.0, 0.0, 0.0, 0.0, 0.0, 0.0, 0.0, 0.0, 0.0, 0.0, 0.0, 0.0, 0.0, 0.0, 0.0, 0.0, 0.0, 0.0, 0.0, 0.0, 0.0, 0.0, 0.0, 0.0, 0.0, 0.0, 0.0, 0.0, 0.0, 0.0, 0.0, 0.0, 0.0, 0.0, 0.0, 0.0, 0.0, 0.0, 0.0, 0.0, 0.0, 0.0, 0.0, 0.0, 0.0, 0.0, 0.0, 0.0, 0.0, 0.0, 0.0, 0.0, 0.0, 0.0, 0.0, 0.0, 0.0, 0.0, 0.0, 0.0, 0.0, 0.0, 0.0, 0.0, 0.0, 0.0, 0.0, 0.0, 0.0, 0.0, 0.0, 0.0, 0.0, 0.0, 0.0, 0.0, 0.0, 0.0, 0.0, 0.0, 0.0, 0.0, 0.0, 0.0, 0.0, 0.0, 0.0, 0.0, 0.0, 0.0, 0.0, 0.0, 0.0, 0.0, 0.0, 0.0, 0.0, 0.0, 0.0, 0.0, 0.0, 0.0, 0.0, 0.0, 0.0, 0.0, 0.0, 0.0, 0.0, 0.0, 0.0, 0.0, 0.0, 0.0, 0.0, 0.0, 0.0, 0.0, 0.0, 0.0, 0.0, 0.0, 0.0, 0.0, 0.0, 0.0, 0.0, 0.0, 0.0, 0.0, 0.0, 0.0, 0.0, 0.0, 0.0, 0.0, 0.0, 0.0, 0.0, 0.0, 0.0, 0.0, 0.0, 0.0, 0.0, 0.0, 0.0, 0.0, 0.0, 0.0, 0.0, 0.0, 0.0, 0.0, 0.0, 0.0, 0.0, 0.0, 0.0, 0.0, 0.0, 0.0, 0.0, 0.0, 0.0, 0.0, 0.0, 0.0, 0.0, 0.0, 0.0, 0.0, 0.0, 0.0, 0.0, 0.0, 0.0, 0.0, 0.0, 0.0, 0.0, 0.0, 0.0, 0.0, 0.0, 0.0, 0.0, 0.0, 0.0, 0.0, 0.0, 0.0, 0.0, 0.0, 0.0, 0.0, 0.0, 0.0, 0.0, 0.0, 0.0, 0.0, 0.0, 0.0, 0.0, 0.0, 0.0, 0.0, 0.0, 0.0, 0.0, 0.0, 0.0, 0.0, 0.0, 0.0, 0.0, 0.0, 0.0, 0.0, 0.0, 0.0, 0.0, 0.0, 0.0, 0.0, 0.0, 0.0, 0.0, 0.0, 0.0, 0.0, 0.0, 0.0, 0.0, 0.0, 0.0, 0.0, 0.0, 0.0, 0.0, 0.0, 0.0, 0.0, 0.0, 0.0, 0.0, 0.0, 0.0, 0.0, 0.0, 0.0, 0.0, 0.0, 0.0, 0.0, 0.0, 0.0, 0.0, 0.0, 0.0, 0.0, 0.0, 0.0, 0.0, 0.0, 0.0, 0.0, 0.0, 0.0, 0.0, 0.0, 0.0, 0.0, 0.0, 0.0, 0.0, 0.0, 0.0, 0.0, 0.0, 0.0, 0.0, 0.0, 0.0, 0.0, 0.0, 0.0, 0.0, 0.0, 0.0, 0.0, 0.0, 0.0, 0.0, 0.0, 0.0, 0.0, 0.0, 0.0, 0.0, 0.0, 0.0, 0.0, 0.0, 0.0, 0.0, 0.0, 0.0, 0.0, 0.0, 0.0, 0.0, 0.0, 0.0, 0.0, 0.0, 0.0, 0.0, 0.0, 0.0, 0.0, 0.0, 0.0, 0.0, 0.0, 0.0, 0.0])
me_work_table001_physics.materials.append(mat_phy)
me_work_table001_physics.use_remesh_fix_poles = True
me_work_table001_physics.use_remesh_preserve_attributes = False
me_work_table001_physics.use_mirror_vertex_groups = False
me_work_table001_physics.update()
me_work_table001_physics.normals_split_custom_set([tuple(v) for v in zip(*[iter([0.4776, 0.05052, 0.8771, -0.2872, -0.008895, 0.9578, 0.751, -0.05246, -0.6583, -0.2872, -0.008895, 0.9578, -0.5287, -0.1118, -0.8414, 0.751, -0.05246, -0.6583, 0.751, -0.05246, -0.6583, 0.5275, 0.1305, 0.8395, 0.4776, 0.05052, 0.8771, 0.751, -0.05246, -0.6583, 0.3495, -0.01333, -0.9368, 0.5275, 0.1305, 0.8395, 0.3495, -0.01333, -0.9368, 0.751, -0.05246, -0.6583, -0.5287, -0.1118, -0.8414, -0.5287, -0.1118, -0.8414, -0.2872, -0.008895, 0.9578, -0.8317, 0.01613, 0.555, -0.5287, -0.1118, -0.8414, -0.8317, 0.01613, 0.555, -0.5903, 0.0001205, -0.8072, -0.5903, 0.0001205, -0.8072, -0.8317, 0.01613, 0.555, 0.5275, 0.1305, 0.8395, -0.5903, 0.0001205, -0.8072, 0.5275, 0.1305, 0.8395, 0.3495, -0.01333, -0.9368, -0.5903, 0.0001205, -0.8072, 0.3495, -0.01333, -0.9368, -0.5287, -0.1118, -0.8414, -0.2872, -0.008895, 0.9578, 0.4776, 0.05052, 0.8771, 0.5275, 0.1305, 0.8395, 0.5275, 0.1305, 0.8395, -0.8317, 0.01613, 0.555, -0.2872, -0.008895, 0.9578, -0.4775, 0.05048, 0.8772, 0.2872, -0.00895, 0.9578, -0.5287, 0.1109, 0.8415, -0.4775, 0.05048, 0.8772, -0.5287, 0.1109, 0.8415, -0.751, -0.05233, -0.6583, -0.4775, 0.05048, 0.8772, -0.751, -0.05233, -0.6583, 0.2872, -0.00895, 0.9578, 0.8309, 0.04533, 0.5545, 0.5898, -0.04235, -0.8065, -0.3496, 0.008883, -0.9369, 0.8309, 0.04533, 0.5545, -0.3496, 0.008883, -0.9369, -0.5287, 0.1109, 0.8415, -0.3496, 0.008883, -0.9369, 0.5898, -0.04235, -0.8065, 0.5287, -0.1118, -0.8414, 0.5898, -0.04235, -0.8065, 0.8309, 0.04533, 0.5545, 0.5287, -0.1118, -0.8414, 0.2872, -0.00895, 0.9578, 0.8309, 0.04533, 0.5545, -0.5287, 0.1109, 0.8415, -0.5287, 0.1109, 0.8415, -0.3496, 0.008883, -0.9369, -0.751, -0.05233, -0.6583, 0.5287, -0.1118, -0.8414, 0.8309, 0.04533, 0.5545, 0.2872, -0.00895, 0.9578, 0.2872, -0.00895, 0.9578, -0.751, -0.05233, -0.6583, 0.5287, -0.1118, -0.8414, -0.3496, 0.008883, -0.9369, 0.5287, -0.1118, -0.8414, -0.751, -0.05233, -0.6583, 0.2991, 0.09873, -0.9491, -0.8309, 0.04467, -0.5546, 0.7899, 0.08152, 0.6078, 0.7899, 0.08152, 0.6078, -0.8309, 0.04467, -0.5546, -0.2239, -0.04911, 0.9734, 0.2991, 0.09873, -0.9491, -0.2872, 0.01272, -0.9578, -0.8309, 0.04467, -0.5546, 0.2991, 0.09873, -0.9491, 0.6984, 0.02813, -0.7151, -0.2872, 0.01272, -0.9578, 0.7899, 0.08152, 0.6078, 0.6984, 0.02813, -0.7151, 0.2991, 0.09873, -0.9491, 0.7899, 0.08152, 0.6078, 0.3098, -0.05891, 0.949, 0.6984, 0.02813, -0.7151, -0.2239, -0.04911, 0.9734, 0.3098, -0.05891, 0.949, 0.7899, 0.08152, 0.6078, 0.3098, -0.05891, 0.949, -0.7438, -0.1472, 0.652, 0.6984, 0.02813, -0.7151, -0.7438, -0.1472, 0.652, -0.2872, 0.01272, -0.9578, 0.6984, 0.02813, -0.7151, -0.7438, -0.1472, 0.652, 0.3098, -0.05891, 0.949, -0.2239, -0.04911, 0.9734, -0.7438, -0.1472, 0.652, -0.2239, -0.04911, 0.9734, -0.8309, 0.04467, -0.5546, -0.2872, 0.01272, -0.9578, -0.7438, -0.1472, 0.652, -0.8309, 0.04467, -0.5546, 0.8305, -0.05433, 0.5543, 0.5872, 0.102, -0.803, -0.5319, 0.02425, 0.8465, -0.5319, 0.02425, 0.8465, 0.5872, 0.102, -0.803, -0.3477, 0.1049, -0.9317, 0.2856, -0.1081, 0.9522, 0.532, -0.02428, -0.8464, 0.8305, -0.05433, 0.5543, 0.532, -0.02428, -0.8464, 0.5872, 0.102, -0.803, 0.8305, -0.05433, 0.5543, -0.5319, 0.02425, 0.8465, 0.2856, -0.1081, 0.9522, 0.8305, -0.05433, 0.5543, -0.4753, -0.1087, 0.8731, 0.532, -0.02428, -0.8464, 0.2856, -0.1081, 0.9522, -0.4753, -0.1087, 0.8731, -0.7503, 0.06736, -0.6576, 0.532, -0.02428, -0.8464, -0.4753, -0.1087, 0.8731, 0.2856, -0.1081, 0.9522, -0.5319, 0.02425, 0.8465, -0.4753, -0.1087, 0.8731, -0.5319, 0.02425, 0.8465, -0.7503, 0.06736, -0.6576, -0.5319, 0.02425, 0.8465, -0.3477, 0.1049, -0.9317, -0.7503, 0.06736, -0.6576, 0.532, -0.02428, -0.8464, -0.3477, 0.1049, -0.9317, 0.5872, 0.102, -0.803, -0.3477, 0.1049, -0.9317, 0.532, -0.02428, -0.8464, -0.7503, 0.06736, -0.6576, 0.1311, -0.9908, -0.0337, 0.06605, 0.9977, 0.017, 0.03309, -0.9989, 0.03396, 0.1311, -0.9908, -0.0337, 0.06584, 0.9955, -0.06765, 0.06605, 0.9977, 0.017, -0.1309, 0.9891, 0.06719, 0.03309, -0.9989, 0.03396, 0.06605, 0.9977, 0.017, -0.1309, 0.9891, 0.06719, -0.06602, -0.9972, 0.03396, 0.03309, -0.9989, 0.03396, -0.1309, 0.9891, 0.06719, 0.06605, 0.9977, 0.017, -0.03309, 0.9993, -0.01693, -0.03309, 0.9993, -0.01693, 0.06605, 0.9977, 0.017, 0.06584, 0.9955, -0.06765, -0.06602, -0.9972, 0.03396, -0.1309, 0.9891, 0.06719, -0.06595, -0.9973, -0.03381, -0.06595, -0.9973, -0.03381, -0.1309, 0.9891, 0.06719, -0.03309, 0.9993, -0.01693, -0.03309, 0.9993, -0.01693, 0.06584, 0.9955, -0.06765, -0.06595, -0.9973, -0.03381, -0.06595, -0.9973, -0.03381, 0.06584, 0.9955, -0.06765, 0.1311, -0.9908, -0.0337, -0.06602, -0.9972, 0.03396, -0.06595, -0.9973, -0.03381, 0.03309, -0.9989, 0.03396, -0.06595, -0.9973, -0.03381, 0.1311, -0.9908, -0.0337, 0.03309, -0.9989, 0.03396])] * 3)])
arm_work_table001_qc_skeleton = bpy.data.armatures.new('work_table001.qc_skeleton')  # bones are not reproduced

# ---- objects
ob_work_table001_qc_skeleton = bpy.data.objects.new('work_table001.qc_skeleton', arm_work_table001_qc_skeleton)
ob_work_table001_reference = bpy.data.objects.new('work_table001_reference', me_work_table001_reference)
ob_work_table001_physics = bpy.data.objects.new('work_table001_physics', me_work_table001_physics)

# ---- transforms, parenting, visibility, modifiers, constraints
ob_work_table001_qc_skeleton.location = (0.0, 0.0, 0.0)
ob_work_table001_qc_skeleton.show_in_front = True
ob_work_table001_qc_skeleton.lineart.crease_threshold = 0.0
ob_work_table001_reference.parent = ob_work_table001_qc_skeleton
ob_work_table001_reference.location = (0.0, 0.0, 0.0)
ob_work_table001_reference.lineart.crease_threshold = 0.0
_vg = ob_work_table001_reference.vertex_groups.new(name='static_prop')
_vg.add([0, 1, 2, 3, 4, 5, 6, 7, 8, 9, 10, 11, 12, 13, 14, 15, 16, 17, 18, 19, 20, 21, 22, 23, 24, 25, 26, 27, 28, 29, 30, 31, 32, 33, 34, 35, 36, 37, 38, 39, 40, 41, 42, 43, 44, 45, 46, 47, 48, 49, 50, 51, 52, 53, 54, 55, 56, 57, 58, 59, 60, 61, 62, 63, 64, 65, 66, 67, 68, 69, 70, 71, 72, 73, 74, 75, 76, 77, 78, 79, 80, 81, 82, 83, 84, 85, 86, 87, 88, 89, 90, 91, 92, 93, 94, 95, 96, 97, 98, 99, 100, 101, 102, 103, 104, 105, 106, 107, 108, 109, 110, 111, 112, 113, 114, 115, 116, 117, 118, 119, 120, 121, 122, 123, 124, 125, 126, 127, 128, 129, 130, 131, 132, 133, 134, 135, 136, 137, 138, 139, 140, 141, 142, 143, 144, 145, 146, 147, 148, 149, 150, 151, 152, 153, 154, 155, 156, 157, 158, 159, 160, 161, 162, 163, 164, 165, 166, 167, 168, 169, 170, 171, 172, 173, 174, 175, 176, 177, 178, 179, 180, 181, 182, 183, 184, 185, 186, 187, 188, 189, 190, 191], 1.0, 'REPLACE')
_m = ob_work_table001_reference.modifiers.new('Armature', 'ARMATURE')
_m.object = ob_work_table001_qc_skeleton
ob_work_table001_physics.parent = ob_work_table001_qc_skeleton
ob_work_table001_physics.location = (0.0, 0.0, 0.0)
ob_work_table001_physics.display_type = 'SOLID'
ob_work_table001_physics.show_wire = True
ob_work_table001_physics.lineart.crease_threshold = 0.0
_vg = ob_work_table001_physics.vertex_groups.new(name='static_prop')
_vg.add([0, 1, 2, 3, 4, 5, 6, 7, 8, 9, 10, 11, 12, 13, 14, 15, 16, 17, 18, 19, 20, 21, 22, 23, 24, 25, 26, 27, 28, 29, 30, 31, 32, 33, 34, 35, 36, 37, 38, 39], 1.0, 'REPLACE')
_m = ob_work_table001_physics.modifiers.new('Armature', 'ARMATURE')
_m.object = ob_work_table001_qc_skeleton

# ---- collection membership
scene.collection.objects.link(ob_work_table001_qc_skeleton)
scene.collection.objects.link(ob_work_table001_reference)
scene.collection.objects.link(ob_work_table001_physics)
col_work_table001.objects.link(ob_work_table001_qc_skeleton)
col_work_table001.objects.link(ob_work_table001_reference)
col_work_table001.objects.link(ob_work_table001_physics)

# ---- scene / render settings (as saved in the file)
scene.frame_start = 1; scene.frame_end = 250; scene.frame_set(0)
scene.render.engine = 'BLENDER_EEVEE_NEXT'
scene.cycles.use_denoising = False
scene.cycles.samples = 128
scene.cycles.sampling_pattern = 'TABULATED_SOBOL'
scene.cycles.use_adaptive_sampling = False
scene.cycles.use_light_tree = False
scene.view_settings.view_transform = 'Filmic'
bpy.context.view_layer.update()

# ---- added for rendering (the .blend has no active camera and no usable light): camera, sun + grey world if the file has none
cam_auto = bpy.data.cameras.new('AutoCamera')
cam_auto.lens = 50.0
cam_auto.sensor_width = 36.0
cam_auto.clip_end = 1999.04
ob_auto_camera = bpy.data.objects.new('AutoCamera', cam_auto)
scene.collection.objects.link(ob_auto_camera)
ob_auto_camera.location = (113.906, -136.73, 110.125)
ob_auto_camera.rotation_euler = (1.09748, -7.21219e-08, 0.694738)
scene.camera = ob_auto_camera
light_auto_sun = bpy.data.lights.new('AutoSun', 'SUN')
light_auto_sun.energy = 3.0
light_auto_sun.angle = 0.0523599
ob_auto_sun = bpy.data.objects.new('AutoSun', light_auto_sun)
scene.collection.objects.link(ob_auto_sun)
ob_auto_sun.rotation_euler = (0.872665, 0.174533, 0.523599)
if scene.world is None:
    world_auto = bpy.data.worlds.new('AutoWorld')
    world_auto.color = (0.3, 0.3, 0.3)
    scene.world = world_auto
bpy.context.view_layer.update()
